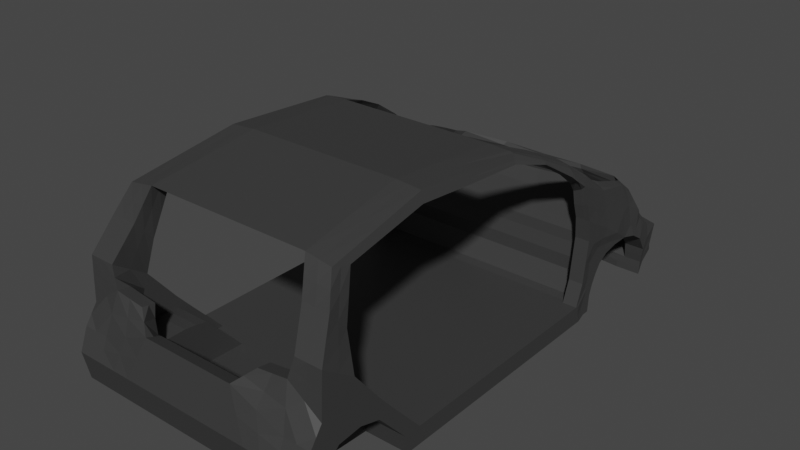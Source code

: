 # Source: aito.blend  (saved by Blender 3.5.10; exported with 4.5.12 LTS)
import bpy
from mathutils import Matrix  # noqa: F401  (used for matrix-valued properties, if any)

bpy.ops.wm.read_factory_settings(use_empty=True)
scene = bpy.context.scene
scene.name = 'Scene'

# ---- collections
col_collection = bpy.data.collections.new('Collection'); scene.collection.children.link(col_collection)

# ---- materials (node trees are filled in below, after node groups)
mat_material = bpy.data.materials.new('Material')
mat_material.alpha_threshold = 0.0
mat_material.use_transparent_shadow = False
mat_material.roughness = 0.5
mat_material.line_color = (0.0, 0.0, 0.0, 1.0)

# ---- material node trees
mat_material.use_nodes = True; mat_material.node_tree.nodes.clear()
_N = mat_material.node_tree.nodes; _L = mat_material.node_tree.links
n0 = _N.new('ShaderNodeOutputMaterial'); n0.name = 'Material Output'; n0.location = (300, 300)
n1 = _N.new('ShaderNodeBsdfPrincipled'); n1.name = 'Principled BSDF'; n1.location = (10, 300)
n1.distribution = 'GGX'
n1.subsurface_method = 'RANDOM_WALK_SKIN'
n1.inputs[0].default_value = (0.04203, 0.04203, 0.04203, 1.0)
n1.inputs[3].default_value = 1.45
n1.inputs[13].default_value = 0.4948
n1.inputs[27].default_value = (0.0, 0.0, 0.0, 1.0)
n1.inputs[28].default_value = 1.0
_L.new(n1.outputs[0], n0.inputs[0])
n0.is_active_output = True

# ---- world
world_world = bpy.data.worlds.new('World'); scene.world = world_world
world_world.use_nodes = True; world_world.node_tree.nodes.clear()
_N = world_world.node_tree.nodes; _L = world_world.node_tree.links
n0 = _N.new('ShaderNodeOutputWorld'); n0.name = 'World Output'; n0.location = (300, 300)
n1 = _N.new('ShaderNodeBackground'); n1.name = 'Background'; n1.location = (10, 300)
n1.inputs[0].default_value = (0.05088, 0.05088, 0.05088, 1.0)
_L.new(n1.outputs[0], n0.inputs[0])
n0.is_active_output = True
world_world.color = (0.05088, 0.05088, 0.05088)
world_world.use_sun_shadow = False
world_world.sun_shadow_jitter_overblur = 0.0

# ---- meshes
me_cube = bpy.data.meshes.new('Cube')
me_cube.from_pydata([(-0.724, 0.7788, -0.3369), (-0.724, 0.7712, -0.4354), (-0.7333, -0.8002, -0.3443), (-0.7333, -0.7842, -0.4471), (-0.5806, 0.7712, -0.4354), (-0.5822, -0.8002, -0.3443), (-0.5822, -0.7842, -0.4471), (-0.5822, -0.6846, -0.4471), (-0.7333, -0.6986, -0.3443), (-0.5822, -0.6986, -0.3443), (-0.7333, -0.6846, -0.4471), (-0.6494, 0.6325, -0.3442), (-0.7333, 0.6193, -0.4472), (-0.5822, 0.6193, -0.4472), (-0.7333, 0.6325, -0.3442), (-0.7333, -0.9739, -0.1507), (-0.5822, -0.9739, -0.1507), (-0.7333, -0.8722, -0.1507), (-0.5822, -0.8722, -0.1507), (-0.6494, 0.678, -0.219), (-0.724, 0.829, -0.2197), (-0.7333, 0.678, -0.219), (-0.7333, -1.093, -0.1165), (-0.5822, -1.093, -0.1165), (-0.7333, -0.9719, -0.03682), (-0.5822, -0.9719, -0.03682), (-0.7333, -1.125, 0.155), (-0.5822, -1.125, 0.155), (-0.7333, -1.395, -0.06635), (-0.7333, -1.311, 0.2827), (-0.5822, -1.311, 0.2827), (-0.5822, -0.7344, -0.4471), (-0.7333, -0.7494, -0.3443), (-0.5822, -0.7494, -0.3443), (-0.7333, -0.7344, -0.4471), (-0.7333, -0.9231, -0.1507), (-0.5822, -0.963, -0.1109), (-0.7333, -1.033, -0.07668), (-0.5822, -1.026, -0.09863), (-0.7333, -1.177, 0.01262), (-0.5822, -1.177, 0.01262), (-0.7333, -1.324, 0.03434), (-0.5477, -1.324, 0.1656), (-0.7333, -1.229, -0.1297), (-0.5822, -1.229, -0.1297), (-0.5822, -1.395, -0.06635), (-0.7333, -1.358, -0.2531), (-0.5822, -1.358, -0.2531), (-0.7333, -1.443, -0.1897), (-0.5822, -1.443, -0.1897), (-0.7333, -1.355, -0.4171), (-0.5822, -1.355, -0.4171), (-0.7333, -1.409, -0.3538), (-0.5822, -1.409, -0.3538), (-0.6494, 0.7093, 0.02585), (-0.6249, 0.9269, -0.1371), (-0.724, 0.9269, -0.1371), (-0.7333, 0.7093, 0.02585), (-0.6494, 0.6987, 0.1477), (-0.6249, 1.107, -0.1105), (-0.7325, 1.107, -0.1105), (-0.7333, 0.6987, 0.1477), (-0.6366, 0.6731, 0.3032), (-0.6289, 1.114, 0.2017), (-0.6795, 1.118, 0.1872), (-0.705, 0.6705, 0.3469), (-0.5667, 1.386, -0.01526), (-0.7125, 1.285, -0.01526), (-0.5225, 1.311, 0.1298), (-0.6731, 1.209, 0.1298), (-0.6249, 1.276, -0.1844), (-0.7423, 1.276, -0.1844), (-0.5838, 1.47, -0.09965), (-0.7133, 1.351, -0.1151), (-0.6249, 1.332, -0.2754), (-0.7417, 1.332, -0.2754), (-0.5822, 1.499, -0.1855), (-0.7131, 1.499, -0.1855), (-0.6249, 1.345, -0.3697), (-0.724, 1.345, -0.3697), (-0.5822, 1.462, -0.3087), (-0.7135, 1.462, -0.3087), (-0.5806, 1.34, -0.4484), (-0.724, 1.34, -0.4484), (-0.5822, 1.479, -0.3471), (-0.7071, 1.479, -0.3471), (-0.5283, -1.105, 0.3535), (-0.6794, -1.105, 0.3535), (-0.5283, -1.203, 0.4671), (-0.6794, -1.203, 0.4671), (-0.4866, -1.022, 0.6007), (-0.6307, -1.022, 0.5936), (-0.4781, -1.122, 0.6435), (-0.6221, -1.122, 0.6204), (-0.4624, -0.5299, 0.6889), (-0.6065, -0.5299, 0.6699), (-0.4444, -0.5198, 0.7373), (-0.5885, -0.5198, 0.7265), (-0.5169, 0.1446, 0.6395), (-0.6215, 0.1445, 0.627), (-0.4604, 0.1542, 0.6879), (-0.6033, 0.1543, 0.6771), (-0.6161, 0.5623, 0.4279), (-0.689, 0.5592, 0.4357), (-0.5872, 0.5622, 0.5103), (-0.6723, 0.5675, 0.4746), (-0.6444, 0.7185, -0.3386), (-0.7333, 0.6692, -0.4472), (-0.5822, 0.6692, -0.4472), (-0.724, 0.7185, -0.3386), (-0.724, 0.7712, -0.2197), (-0.724, 0.8268, -0.06271), (-0.6494, 0.8139, 0.05621), (-0.7333, 0.9048, 0.02245), (-0.625, 0.8898, 0.2755), (-0.6925, 0.8898, 0.2432), (-0.3822, -0.8002, -0.3443), (-0.3822, -0.7842, -0.4471), (-0.3822, -0.9739, -0.1507), (-0.3822, -1.093, -0.1165), (-0.3822, -1.229, -0.1297), (-0.3822, -1.305, -0.1297), (-0.3822, -1.358, -0.2531), (-0.4822, -1.358, -0.2531), (-0.4822, -1.093, -0.1165), (-0.4822, -0.9739, -0.1507), (-0.4822, -0.7842, -0.4471), (-0.4822, -0.8002, -0.3443), (-0.5822, -1.093, -0.09199), (-0.5822, -1.228, -0.09409), (-0.5477, -1.251, 0.1548), (0.0, -1.305, -0.1297), (-0.2735, -1.395, 0.05736), (-0.3822, -1.443, -0.1897), (-0.3822, -1.355, -0.4171), (-0.3822, -1.409, -0.3538), (-0.2735, -1.312, 0.02567), (-0.3735, -1.324, 0.1431), (-0.3735, -1.251, 0.1323), (-0.5868, -1.314, -0.03389), (-0.3503, -1.286, -0.005994), (-0.3822, -0.7494, -0.3443), (-0.3822, -0.963, -0.1109), (-0.3822, -1.026, -0.09863), (-0.3822, -1.093, -0.09199), (-0.3822, -1.228, -0.09409), (0.0, -1.358, -0.2531), (0.0, -0.7842, -0.4471), (0.0, -1.395, 0.05736), (0.0, -1.443, -0.1897), (0.0, -1.355, -0.4171), (0.0, -1.409, -0.3538), (0.0, -1.312, 0.02567), (-0.3822, -0.7408, -0.4471), (-0.3822, -1.356, -0.3351), (0.0, -1.356, -0.3351), (0.0, -0.8002, -0.3443), (0.0, -0.7494, -0.3443), (0.0, -0.7408, -0.4471), (0.0, -1.022, 0.6007), (0.0, -1.122, 0.6435), (0.0, -0.5299, 0.6889), (0.0, -0.5198, 0.7373), (0.0, 0.1439, 0.6395), (0.0, 0.154, 0.6879), (0.0, 0.7788, -0.3369), (0.0, 0.7712, -0.4354), (0.0, -0.6846, -0.4471), (0.0, -0.6986, -0.3443), (0.0, 0.6325, -0.3442), (0.0, 0.6193, -0.4472), (0.0, 0.7185, -0.3386), (0.0, 0.6692, -0.4472), (-0.6289, 0.8826, 0.04527), (0.0, 0.829, -0.2197), (0.0, 0.7712, -0.2197), (0.0, 0.7884, -0.05944), (0.0, 0.8534, -0.06864), (-0.6289, 0.9401, 0.2593), (0.0, 0.8139, 0.05621), (0.0, 0.8898, 0.2428), (0.0, 0.8826, 0.04527), (0.0, 0.9476, 0.2267), (-0.5806, 1.398, -0.3954), (-0.6289, 1.347, -0.02859), (-0.6051, 1.209, 0.1625), (-0.6289, 1.455, -0.1963), (-0.6249, 1.414, -0.123), (-0.6289, 1.426, -0.3192), (-0.6193, 1.289, 0.06245), (0.0, 1.468, -0.01526), (0.0, 1.418, 0.08342), (0.0, 1.499, -0.09734), (0.0, 1.528, -0.1832), (0.0, 1.373, -0.3675), (0.0, 1.492, -0.3064), (0.0, 1.368, -0.4462), (0.0, 1.509, -0.3448), (0.0, 1.448, -0.4006), (0.0, 1.415, -0.02859), (0.0, 1.5, -0.1927), (0.0, 1.479, -0.1124), (0.0, 1.471, -0.3157), (0.0, 1.371, 0.06504), (-0.5822, -0.7593, -0.4471), (-0.565, -1.359, 0.04964), (-0.6523, 0.7712, -0.4354), (-0.724, 0.775, -0.3862), (-0.5822, -0.7922, -0.3957), (-0.7333, -0.7922, -0.3957), (-0.5806, 0.775, -0.3862), (-0.6577, -0.8002, -0.3443), (-0.7333, -0.7748, -0.3443), (-0.6577, -0.7842, -0.4471), (-0.6523, 0.7788, -0.3369), (-0.724, 0.7286, -0.4363), (-0.5822, -0.03268, -0.4471), (-0.7333, -0.03304, -0.3442), (-0.5822, -0.724, -0.3443), (-0.7333, -0.7095, -0.4471), (-0.7333, -0.6916, -0.3957), (-0.6577, -0.6846, -0.4471), (-0.6983, -0.6986, -0.3443), (-0.5822, -0.03304, -0.3442), (-0.7333, -0.03268, -0.4471), (-0.5822, 0.6442, -0.4472), (-0.7333, 0.658, -0.3442), (-0.6983, 0.6325, -0.3442), (-0.6577, 0.6193, -0.4472), (-0.7333, 0.6259, -0.3957), (-0.6577, -0.9739, -0.1507), (-0.7333, -0.9485, -0.1507), (-0.5822, -0.9176, -0.1308), (-0.6983, -0.8722, -0.1507), (-0.5822, -0.887, -0.2475), (-0.5822, -0.7854, -0.2475), (-0.7333, -0.7854, -0.2475), (-0.7333, -0.887, -0.2475), (0.0, 0.915, 0.2369), (-0.6523, 0.829, -0.2197), (-0.724, 0.7423, -0.2197), (-0.6983, 0.678, -0.219), (-0.724, 0.7979, -0.2791), (-0.7333, 0.6553, -0.2816), (-0.6494, 0.6553, -0.2816), (-0.6577, -1.093, -0.1165), (-0.7333, -1.063, -0.09661), (-0.5822, -0.9991, -0.06773), (-0.6983, -0.9719, -0.03682), (-0.5822, -1.034, -0.1336), (-0.5822, -0.9221, -0.09376), (-0.7333, -1.034, -0.1336), (-0.7333, -0.9221, -0.09376), (-0.6577, -1.229, -0.1297), (-0.7333, -1.203, -0.05855), (-0.5822, -1.151, 0.08378), (-0.6983, -1.125, 0.155), (-0.5822, -1.048, 0.05907), (-0.7333, -1.048, 0.05907), (-0.7333, -1.161, -0.1231), (-0.5822, -1.161, -0.1231), (-0.7333, -1.359, -0.016), (-0.565, -1.318, 0.2242), (-0.6577, -1.311, 0.2827), (-0.4606, -1.251, 0.1435), (-0.5822, -1.218, 0.2188), (-0.7333, -1.218, 0.2188), (-0.5822, -0.7095, -0.4471), (-0.7333, -0.724, -0.3443), (-0.7333, -0.7593, -0.4471), (-0.7333, -0.8976, -0.1507), (-0.3822, -0.9684, -0.1308), (-0.7333, -1.002, -0.05675), (-0.5822, -1.06, -0.09531), (-0.7333, -1.151, 0.08378), (-0.5822, -1.203, -0.04074), (-0.7333, -1.318, 0.1585), (-0.3822, -1.267, -0.1297), (-0.7333, -1.251, 0.02348), (-0.6405, -1.324, 0.09999), (-0.5822, -1.102, -0.04301), (-0.7333, -1.105, -0.03203), (-0.5477, -1.287, 0.1602), (-0.7333, -0.9779, -0.1137), (-0.7333, -0.8362, -0.2475), (-0.5822, -0.9947, -0.1048), (-0.7333, -0.7419, -0.3957), (-0.6577, -0.7344, -0.4471), (-0.5822, -0.8562, -0.2276), (-0.6577, -1.395, -0.06635), (-0.3735, -1.287, 0.1377), (-0.6577, -1.358, -0.2531), (-0.6577, -1.443, -0.1897), (-0.7333, -1.401, -0.2214), (-0.5822, -1.294, -0.1914), (-0.5822, -1.419, -0.128), (-0.7333, -1.294, -0.1914), (-0.7333, -1.419, -0.128), (-0.6577, -1.355, -0.4171), (-0.6577, -1.409, -0.3538), (-0.5822, -1.382, -0.3855), (-0.7333, -1.382, -0.3855), (-0.5822, -1.356, -0.3351), (-0.5822, -1.426, -0.2717), (-0.7333, -1.356, -0.3351), (-0.7333, -1.426, -0.2717), (-0.6523, 0.9269, -0.1371), (-0.7333, 0.7626, -0.0133), (-0.6983, 0.7093, 0.02585), (-0.6494, 0.6937, -0.09656), (-0.6249, 0.8641, -0.1712), (-0.7333, 0.6937, -0.09656), (-0.724, 0.8641, -0.1712), (-0.6249, 0.9985, -0.04024), (-0.6565, 1.107, -0.1105), (-0.7333, 0.8018, 0.08508), (-0.6983, 0.6987, 0.1477), (-0.7283, 1.011, -0.1162), (-0.7333, 0.704, 0.08677), (-0.6494, 0.704, 0.08677), (-0.6249, 1.011, -0.1162), (-0.6289, 1.027, 0.2305), (-0.698, 0.778, 0.2945), (-0.6841, 0.672, 0.3251), (-0.6415, 0.684, 0.2243), (-0.7222, 0.6828, 0.2468), (-0.7109, 1.115, 0.04221), (-0.6396, 1.336, -0.01526), (-0.5978, 1.26, 0.1298), (-0.6928, 1.247, 0.05729), (-0.6763, 1.163, 0.1585), (-0.7184, 1.189, -0.06897), (-0.6614, 1.276, -0.1844), (-0.6477, 1.399, -0.1113), (-0.7278, 1.312, -0.1489), (-0.5752, 1.425, -0.06365), (-0.6249, 1.204, -0.1368), (-0.7088, 1.309, -0.07335), (-0.7374, 1.204, -0.1368), (-0.6611, 1.332, -0.2754), (-0.6476, 1.499, -0.1855), (-0.7232, 1.404, -0.2322), (-0.742, 1.303, -0.229), (-0.7091, 1.413, -0.1521), (-0.6523, 1.345, -0.3697), (-0.6478, 1.462, -0.3087), (-0.7146, 1.392, -0.3378), (-0.7133, 1.48, -0.2471), (-0.5822, 1.48, -0.2471), (-0.6249, 1.338, -0.3225), (-0.7328, 1.338, -0.3225), (-0.6523, 1.34, -0.4484), (-0.6446, 1.479, -0.3471), (-0.5806, 1.369, -0.4219), (-0.7115, 1.398, -0.3954), (-0.5822, 1.471, -0.3279), (-0.5806, 1.342, -0.409), (-0.724, 1.342, -0.409), (-0.7103, 1.471, -0.3279), (-0.6445, -1.105, 0.3535), (-0.6038, -1.203, 0.4671), (-0.5283, -1.154, 0.4103), (-0.6794, -1.154, 0.4103), (-0.7063, -1.115, 0.2542), (-0.7063, -1.257, 0.3749), (-0.5552, -1.257, 0.3749), (-0.5552, -1.115, 0.2542), (-0.5993, -1.022, 0.5971), (-0.5501, -1.122, 0.632), (-0.4824, -1.072, 0.6221), (-0.6264, -1.072, 0.607), (-0.5032, -1.163, 0.5553), (-0.5075, -1.063, 0.4771), (-0.655, -1.063, 0.4735), (-0.6508, -1.163, 0.5437), (-0.5751, -0.5299, 0.6794), (-0.5165, -0.5198, 0.7319), (-0.5975, -0.5249, 0.6982), (-0.4613, -0.8211, 0.6904), (-0.4745, -0.7757, 0.6448), (-0.6186, -0.7757, 0.6317), (-0.6053, -0.8211, 0.6735), (-0.5905, 0.1447, 0.63), (-0.5777, 0.1543, 0.6825), (-0.4695, 0.1492, 0.6637), (-0.6123, 0.1494, 0.6488), (-0.6143, -0.193, 0.6451), (-0.5963, -0.1829, 0.7018), (-0.4523, -0.1829, 0.7126), (-0.4703, -0.193, 0.6642), (-0.6649, 0.563, 0.4324), (-0.6456, 0.5669, 0.4921), (-0.6038, 0.5627, 0.4797), (-0.6809, 0.5641, 0.4654), (-0.5335, 0.3661, 0.6047), (-0.5833, 0.3602, 0.5593), (-0.6595, 0.3557, 0.5645), (-0.6407, 0.3654, 0.5807), (-0.6281, 0.65, 0.3518), (-0.699, 0.6161, 0.3886), (-0.6494, 0.658, -0.3442), (-0.7333, 0.6442, -0.4472), (-0.5806, 0.7286, -0.4363), (-0.724, 0.7547, -0.3386), (-0.6444, 0.7423, -0.2197), (-0.724, 0.8001, -0.2197), (-0.6494, 0.7423, -0.01157), (-0.724, 0.8773, -0.09986), (-0.6494, 0.7563, 0.102), (-0.7378, 1.008, -0.04018), (-0.6418, 0.7786, 0.2882), (-0.686, 1.004, 0.2152), (-0.7129, 0.8973, 0.1328), (-0.6686, 0.8898, 0.2593), (-0.6494, 0.8519, 0.1658), (-0.724, 0.7903, -0.1417), (-0.7333, 0.8603, -0.01499), (-0.6444, 0.7449, -0.2791), (-0.6444, 0.7711, -0.1401), (-0.724, 0.6944, -0.3885), (-0.6577, 0.6692, -0.4472), (-0.724, 0.7449, -0.2791), (-0.6078, 0.7277, 0.3999), (-0.6845, 0.7271, 0.3635), (0.0, -0.03304, -0.3442), (-0.4322, -0.7842, -0.4471), (-0.4322, -1.355, -0.4171), (-0.4822, -1.355, -0.4171), (-0.3822, -1.07, -0.4321), (-0.4822, -1.229, -0.1297), (-0.4822, -1.07, -0.4321), (-0.3043, 0.7788, -0.3369), (0.0, 0.658, -0.3442), (-0.3822, -0.887, -0.2475), (-0.3822, -1.034, -0.1336), (-0.3822, -1.161, -0.1231), (-0.3822, -1.332, -0.1914), (-0.5322, -0.7842, -0.4471), (-0.5322, -1.355, -0.4171), (-0.5322, -1.229, -0.1297), (-0.5322, -1.093, -0.1165), (-0.5322, -0.9739, -0.1507), (-0.5322, -0.8002, -0.3443), (-0.5322, -1.358, -0.2531), (-0.4822, -1.356, -0.3351), (-0.4822, -1.294, -0.1914), (-0.4822, -1.161, -0.1231), (-0.4822, -1.034, -0.1336), (-0.4822, -0.887, -0.2475), (-0.4822, -0.7922, -0.3957), (-0.3822, -1.161, -0.09304), (-0.3822, -0.8562, -0.2276), (-0.5822, -1.161, -0.09304), (-0.565, -1.214, 0.08369), (-0.5673, -1.282, 0.06044), (-0.3822, -0.9947, -0.1048), (-0.3279, -1.419, -0.06617), (-0.3822, -1.382, -0.3855), (-0.3822, -1.426, -0.2717), (-0.4822, -1.443, -0.1897), (-0.4822, -1.409, -0.3538), (-0.4279, -1.395, -0.004496), (-0.3822, -1.093, -0.1043), (-0.3822, -1.267, -0.1119), (-0.3279, -1.309, -0.05203), (-0.4606, -1.324, 0.1544), (-0.3235, -1.359, 0.1002), (-0.3119, -1.299, 0.009839), (-0.2735, -1.353, 0.04152), (-0.3822, -1.06, -0.09531), (-0.3619, -1.269, 0.06314), (-0.5845, -1.271, -0.06399), (-0.4822, -0.7494, -0.3443), (-0.4822, -0.963, -0.1109), (-0.4822, -1.026, -0.09863), (-0.4822, -1.093, -0.09199), (-0.4822, -1.228, -0.09409), (-0.3822, -1.0, -0.1247), (-0.3662, -1.257, -0.05004), (-0.4686, -1.3, -0.01994), (-0.3822, -0.7748, -0.3443), (0.0, -1.332, -0.1914), (-0.1911, -0.7842, -0.4471), (0.0, -1.419, -0.06617), (0.0, -1.382, -0.3855), (0.0, -1.426, -0.2717), (0.0, -1.309, -0.05203), (0.0, -1.353, 0.04152), (0.0, -1.078, -0.3397), (-0.1911, -1.358, -0.2531), (-0.1911, -1.409, -0.3538), (-0.1911, -1.355, -0.4171), (-0.1368, -1.312, 0.02567), (-0.1368, -1.395, 0.05736), (-0.1911, -1.443, -0.1897), (-0.1911, -1.305, -0.1297), (-0.3822, -0.7625, -0.4471), (-0.4822, -0.7376, -0.4471), (0.0, 0.6442, -0.4472), (0.0, -0.03268, -0.4471), (0.0, 0.775, -0.3862), (0.0, -1.357, -0.2941), (-0.3822, -1.078, -0.3397), (-0.3822, -1.357, -0.2941), (-0.1911, -0.8002, -0.3443), (-0.1911, -1.356, -0.3351), (0.0, -1.07, -0.4321), (-0.1911, -0.7494, -0.3443), (0.0, -0.7748, -0.3443), (-0.1911, -0.7408, -0.4471), (0.0, -0.7625, -0.4471), (0.0, 0.7286, -0.4363), (0.0, -1.072, 0.6221), (0.0, -0.8211, 0.6904), (0.0, -0.7757, 0.6448), (0.0, 0.1489, 0.6637), (0.0, -0.1829, 0.7126), (0.0, -0.193, 0.6642), (-0.2433, -1.022, 0.6007), (-0.2312, -0.5299, 0.6889), (-0.2301, 0.154, 0.6879), (-0.2222, -0.5198, 0.7373), (-0.2391, 0.1439, 0.6395), (-0.2391, -1.122, 0.6435), (-0.3043, 0.7185, -0.3386), (-0.3043, 0.7712, -0.4354), (-0.2911, -0.6846, -0.4471), (-0.2911, 0.6193, -0.4472), (-0.2911, 0.6692, -0.4472), (-0.2911, 0.6325, -0.3442), (-0.2911, -0.6986, -0.3443), (0.0, -0.7127, -0.4471), (0.0, -0.724, -0.3443), (-0.5806, 0.7979, -0.2791), (-0.6249, 0.829, -0.2197), (-0.6249, 0.8534, -0.06864), (-0.6444, 0.7884, -0.05944), (-0.5806, 0.7788, -0.3369), (-0.6444, 0.7712, -0.2197), (0.0, 0.8519, 0.1658), (0.0, 0.8325, -0.1447), (0.0, 0.7711, -0.1401), (-0.3043, 0.7884, -0.05944), (-0.3043, 0.7712, -0.2197), (-0.3043, 0.829, -0.2197), (-0.3043, 0.8534, -0.06864), (0.0, 0.7979, -0.2791), (0.0, 0.7449, -0.2791), (-0.5822, 0.915, 0.2674), (-0.6289, 0.9114, 0.1523), (0.0, 0.9114, 0.1523), (-0.2911, 0.8826, 0.04527), (-0.2911, 0.9448, 0.2356), (-0.2911, 0.8898, 0.2517), (-0.2911, 0.8139, 0.05621), (0.0, 0.7946, 0.003611), (-0.6494, 0.7946, 0.003611), (-0.5822, 1.449, -0.375), (-0.6289, 1.113, 0.04945), (-0.5446, 1.349, 0.05729), (-0.6249, 1.219, -0.0753), (-0.5689, 1.271, 0.1355), (-0.6155, 1.262, 0.08486), (-0.583, 1.484, -0.1426), (-0.6249, 1.303, -0.229), (-0.6249, 1.383, -0.2373), (-0.6249, 1.344, -0.1529), (-0.6289, 1.445, -0.1561), (-0.6249, 1.375, -0.3428), (-0.6249, 1.372, -0.0801), (-0.6289, 1.441, -0.2578), (-0.6235, 1.303, 0.01822), (-0.5523, 1.3, 0.09744), (0.0, 1.481, -0.06365), (0.0, 1.51, -0.2448), (0.0, 1.397, -0.4197), (0.0, 1.5, -0.3256), (0.0, 1.37, -0.4068), (0.0, 1.478, -0.3727), (0.0, 1.443, 0.03408), (0.0, 1.514, -0.1403), (0.0, 1.49, -0.1526), (0.0, 1.423, -0.3452), (0.0, 1.446, -0.07707), (0.0, 1.486, -0.2542), (0.0, 1.387, 0.01822), (0.0, 1.385, 0.0877), (-0.2911, 1.5, -0.1927), (-0.2911, 1.471, -0.3157), (-0.2911, 1.528, -0.1832), (-0.2919, 1.499, -0.09734), (-0.2911, 1.448, -0.4006), (-0.2911, 1.509, -0.3448), (-0.2911, 1.371, 0.06504), (-0.2911, 1.415, -0.02859), (-0.2612, 1.38, 0.1066), (-0.3043, 1.368, -0.4462), (-0.2833, 1.442, -0.01526), (-0.2911, 1.492, -0.3064), (-0.2911, 1.479, -0.1124), (-0.3043, 1.373, -0.3675), (-0.4572, -1.355, -0.4171), (-0.2876, 1.468, -0.06365), (-0.2911, 1.446, -0.07707), (-0.3043, 1.37, -0.4068), (-0.3043, 1.403, -0.3406), (-0.2911, 1.51, -0.2448), (-0.2911, 1.49, -0.1526), (-0.2911, 1.5, -0.3256), (-0.2723, 1.411, 0.04569), (-0.3043, 1.397, -0.4197), (-0.2762, 1.366, 0.08584), (-0.2911, 1.387, 0.01822), (-0.2911, 1.478, -0.3727), (-0.2915, 1.514, -0.1403), (-0.2911, 1.486, -0.2542), (-0.6249, 1.379, -0.2901), (-0.6249, 1.283, -0.1169), (-0.2911, 0.7946, 0.003611), (-0.2911, 0.8519, 0.1658), (-0.2911, 0.915, 0.2436), (-0.2911, 0.9114, 0.1523), (-0.3043, 0.8325, -0.1447), (-0.3043, 0.7711, -0.1401), (-0.2306, -0.8211, 0.6904), (-0.2351, -0.193, 0.6642), (-0.2412, -1.072, 0.6221), (-0.2346, 0.1489, 0.6637), (-0.2261, -0.1829, 0.7126), (-0.2373, -0.7757, 0.6448), (-0.2911, 0.658, -0.3442), (-0.1911, -0.7625, -0.4471), (-0.1911, -0.7748, -0.3443), (-0.1911, -1.078, -0.3397), (-0.4646, -1.276, 0.06179), (-0.2911, 0.6442, -0.4472), (-0.5822, 0.8096, -0.05384), (-0.3043, 0.775, -0.3862), (-0.1639, -1.309, -0.05203), (-0.1639, -1.419, -0.06617), (-0.1911, -1.332, -0.1914), (-0.1911, -1.426, -0.2717), (-0.1368, -1.353, 0.04152), (-0.1911, -1.382, -0.3855), (-0.1911, -1.357, -0.2941), (-0.3822, -0.8716, -0.2375), (-0.3822, -1.047, -0.1145), (-0.4754, -1.264, -0.05702), (-0.5747, -1.243, 0.00985), (-0.4442, -1.359, 0.07494), (-0.4606, -1.287, 0.149), (-0.455, -1.419, -0.0971), (-0.4822, -1.382, -0.3855), (-0.4822, -1.426, -0.2717), (-0.5822, -1.131, -0.06802), (-0.5322, -1.294, -0.1914), (-0.5322, -0.887, -0.2475), (-0.5322, -1.034, -0.1336), (-0.5322, -1.161, -0.1231), (-0.5322, -1.356, -0.3351), (-0.5322, -0.7922, -0.3957), (-0.2911, -0.03304, -0.3442), (-0.3043, 0.7286, -0.4363), (-0.2911, -0.03268, -0.4471), (-0.6181, 0.7106, 0.3818), (-0.672, 0.7277, 0.3814), (-0.724, 0.7183, -0.2791), (-0.6523, 0.7286, -0.4363), (-0.724, 0.7511, -0.3879), (-0.6249, 0.8325, -0.1447), (-0.7333, 0.7822, 0.03589), (-0.724, 0.7506, -0.1232), (-0.6289, 1.012, 0.1009), (-0.6777, 0.6188, 0.3861), (-0.613, 0.3666, 0.5931), (-0.6505, 0.361, 0.5717), (-0.6342, 0.3588, 0.5629), (-0.7171, 0.7897, 0.1897), (-0.5829, -0.193, 0.6547), (-0.5243, -0.1829, 0.7072), (-0.5494, 0.3644, 0.5823), (-0.5333, -0.8211, 0.682), (-0.6119, -0.7984, 0.6526), (-0.5872, -0.7757, 0.6383), (-0.6053, -0.188, 0.6735), (-0.577, -1.163, 0.5495), (-0.6529, -1.113, 0.5086), (-0.6219, -1.063, 0.4753), (-0.6714, -1.115, 0.2542), (-0.6308, -1.257, 0.3749), (-0.5552, -1.186, 0.3146), (-0.5053, -1.113, 0.5162), (-0.6462, 1.471, -0.3279), (-0.7131, 1.395, -0.3666), (-0.6523, 1.342, -0.409), (-0.7189, 1.398, -0.285), (-0.6567, 1.338, -0.3225), (-0.6613, 1.303, -0.229), (-0.6503, 1.459, -0.1446), (-0.6477, 1.48, -0.2471), (-0.7231, 1.252, -0.113), (-0.659, 1.204, -0.1368), (-0.6414, 1.357, -0.07335), (-0.7255, 1.358, -0.1905), (-0.7018, 1.181, 0.04975), (-0.6249, 1.363, -0.1951), (-0.6187, 1.298, 0.05729), (-0.7119, 1.006, 0.08751), (-0.6897, 0.6834, 0.2355), (-0.6936, 0.6721, 0.3745), (-0.6544, 1.011, -0.1162), (-0.6983, 0.704, 0.08677), (-0.6494, 0.7493, 0.04519), (-0.6452, 0.7669, 0.1948), (-0.724, 0.83, -0.1603), (-0.6523, 0.8641, -0.1712), (-0.6983, 0.6937, -0.09656), (-0.7261, 0.9432, -0.07547), (-0.6577, -1.426, -0.2717), (-0.7333, -1.391, -0.3034), (-0.6577, -1.356, -0.3351), (-0.6577, -1.382, -0.3855), (-0.6577, -1.419, -0.128), (-0.7333, -1.356, -0.1597), (-0.6577, -1.294, -0.1914), (-0.3471, -1.283, -0.05103), (-0.7333, -1.312, -0.09804), (-0.5822, -0.8208, -0.2375), (-0.6577, -0.7095, -0.4471), (-0.7333, -0.7167, -0.3957), (-0.5822, -0.9584, -0.09926), (-0.7333, -0.8616, -0.2475), (-0.7333, -1.006, -0.1236), (-0.7333, -1.133, -0.07758), (-0.5822, -1.075, 0.008028), (-0.6491, -1.318, 0.1914), (-0.7333, -1.281, -0.03728), (-0.7333, -1.234, 0.1212), (-0.7063, -1.186, 0.3146), (-0.4822, -0.8562, -0.2276), (-0.6577, -1.161, -0.1231), (-0.4822, -1.06, -0.09531), (-0.7333, -1.077, 0.01352), (-0.7333, -0.95, -0.1037), (-0.6983, -0.9221, -0.09376), (-0.6577, -1.034, -0.1336), (-0.6983, -1.048, 0.05907), (-0.6444, 0.7183, -0.2791), (-0.6983, 0.6553, -0.2816), (-0.6523, 0.7979, -0.2791), (-0.6444, 0.741, -0.1223), (-0.7333, -0.8108, -0.2475), (-0.6577, -0.887, -0.2475), (-0.6983, -0.7854, -0.2475), (-0.4822, -0.9947, -0.1048), (-0.7333, 0.6511, -0.3957), (-0.6577, 0.6442, -0.4472), (-0.724, 0.7714, -0.2791), (-0.6983, -0.03304, -0.3442), (-0.6577, -0.03268, -0.4471), (-0.7333, -0.03286, -0.3957), (-0.6523, 0.775, -0.3862), (-0.7333, -0.767, -0.3957), (-0.6577, -0.7593, -0.4471), (-0.6577, -0.7922, -0.3957), (-0.4822, -1.161, -0.09304)], [(636, 535), (536, 636)], [(45, 205, 42, 279, 41, 261, 28, 289), (765, 476, 145, 450), (764, 208, 5, 211), (763, 213, 3, 269), (762, 209, 2, 212), (761, 207, 0, 214), (760, 220, 8, 217), (759, 221, 10, 224), (758, 222, 9, 223), (757, 405, 20, 242), (756, 228, 12, 401), (755, 229, 14, 226), (754, 474, 143, 455), (753, 233, 18, 235), (752, 230, 15, 237), (751, 270, 17, 236), (750, 406, 54, 309), (749, 239, 534, 533), (748, 241, 21, 243), (747, 404, 19, 244), (746, 256, 27, 257), (745, 245, 22, 251), (744, 248, 25, 250), (743, 272, 24, 252), (742, 274, 26, 258), (741, 475, 144, 469), (740, 253, 43, 259), (739, 473, 142, 451), (738, 362, 87, 363), (737, 276, 29, 266), (736, 261, 41, 278), (735, 279, 42, 262), (734, 255, 40, 280), (733, 254, 39, 281), (27, 265, 30, 262, 42, 282, 130, 453, 40, 255), (732, 246, 37, 283), (731, 231, 35, 284), (730, 247, 38, 285), (729, 286, 32, 268), (728, 287, 34, 219), (727, 232, 36, 288), (725, 478, 140, 467), (724, 291, 46, 296), (723, 293, 48, 297), (722, 292, 49, 295), (721, 299, 52, 301), (720, 298, 50, 304), (719, 301, 52, 305), (718, 299, 53, 303), (717, 409, 60, 317), (716, 308, 57, 311), (715, 306, 55, 310), (714, 407, 56, 312), (713, 410, 62, 324), (712, 408, 58, 319), (711, 316, 61, 318), (710, 314, 59, 320), (709, 393, 105, 423), (708, 323, 65, 325), (330, 64, 63, 185), (707, 411, 64, 326), (706, 328, 68, 559), (705, 565, 186, 567), (704, 329, 67, 331), (703, 341, 75, 342), (702, 333, 73, 337), (701, 332, 70, 336), (700, 334, 71, 338), (699, 345, 81, 347), (698, 340, 77, 343), (697, 339, 74, 564), (696, 344, 78, 349), (695, 346, 79, 350), (354, 352, 183), (694, 351, 82, 356), (693, 354, 83, 357), (692, 352, 85, 358), (691, 369, 92, 371), (690, 361, 88, 365), (689, 360, 89, 364), (688, 359, 86, 366), (687, 367, 90, 372), (686, 370, 91, 373), (685, 368, 93, 374), (684, 385, 99, 386), (683, 375, 94, 379), (682, 377, 95, 380), (681, 376, 97, 381), (680, 392, 104, 394), (679, 383, 101, 387), (678, 382, 98, 389), (677, 322, 115, 412), (676, 390, 102, 395), (675, 393, 103, 396), (674, 391, 105, 397), (673, 390, 103, 399), (64, 411, 115, 413, 114, 548, 178, 321, 63), (672, 321, 178, 549), (535, 55, 313, 173), (671, 307, 111, 415), (670, 315, 113, 416), (668, 419, 109, 403), (667, 420, 107, 215), (666, 240, 110, 421), (665, 391, 104, 422), (664, 398, 62, 410), (663, 527, 170, 499), (662, 525, 166, 511), (661, 530, 168, 424), (7, 526, 167, 531, 158, 509, 153, 497, 31, 267), (429, 445, 123, 444, 427, 430, 126, 449, 127, 448, 125, 447, 124, 446), (660, 437, 126, 449), (659, 443, 123, 444), (658, 439, 429, 446), (657, 440, 124, 447), (656, 441, 125, 448), (655, 439, 429, 445), (654, 275, 129, 452), (653, 460, 135, 458), (652, 427, 134, 457), (651, 459, 133, 456), (650, 465, 137, 290), (649, 461, 132, 466), (138, 290, 137, 466, 132, 468, 136, 467, 140, 470), (648, 453, 130, 454), (647, 479, 140, 478), (120, 435, 119, 462, 144, 450, 145, 463, 121, 277), (646, 462, 144, 469), (118, 271, 477), (645, 433, 116, 480), (644, 505, 154, 503), (643, 491, 150, 484), (642, 493, 148, 487), (641, 490, 151, 485), (640, 495, 131, 481), (639, 494, 149, 483), (638, 492, 152, 486), (637, 431, 165, 500), (31, 497, 153, 496, 117, 425, 126, 437, 6, 204), (635, 528, 172, 498), (634, 479, 139, 454), (633, 504, 116, 502), (121, 436, 122, 503, 154, 502, 116, 433, 118, 434, 119, 435, 120, 277), (632, 480, 141, 507), (631, 482, 147, 510), (630, 529, 169, 432), (629, 519, 161, 514), (628, 521, 162, 516), (627, 520, 164, 515), (626, 518, 159, 512), (625, 522, 163, 517), (624, 523, 160, 513), (9, 218, 33, 472, 141, 507, 157, 532, 168, 530), (623, 543, 175, 541), (622, 545, 177, 540), (621, 552, 182, 550), (165, 431, 544, 174, 546), (106, 524, 171, 547, 175, 543, 538, 417), (620, 553, 180, 238), (619, 554, 179, 539), (173, 551, 545, 535), (618, 554, 112, 556), (617, 569, 184, 560), (616, 570, 186, 565), (185, 562, 561), (615, 588, 202, 584), (614, 590, 192, 580), (613, 592, 197, 578), (612, 594, 199, 585), (611, 593, 203, 586), (610, 591, 198, 575), (609, 595, 191, 579), (608, 598, 195, 576), (607, 587, 200, 581), (606, 589, 193, 574), (605, 600, 194, 582), (604, 596, 196, 577), (603, 599, 201, 583), (602, 597, 190, 573), (438, 51, 427, 601), (601, 427, 134), (427, 438, 601, 426), (426, 601, 134), (590, 602, 573, 192), (72, 335, 602, 590), (335, 66, 597, 602), (594, 603, 583, 199), (184, 569, 603, 594), (569, 187, 599, 603), (600, 604, 577, 194), (78, 356, 604, 600), (356, 82, 596, 604), (588, 605, 582, 202), (188, 568, 605, 588), (568, 78, 600, 605), (598, 606, 574, 195), (80, 348, 606, 598), (348, 76, 589, 606), (599, 607, 581, 201), (187, 567, 607, 599), (567, 186, 587, 607), (592, 608, 576, 197), (84, 355, 608, 592), (355, 80, 598, 608), (597, 609, 579, 190), (66, 559, 609, 597), (559, 68, 595, 609), (596, 610, 575, 196), (82, 353, 610, 596), (353, 183, 591, 610), (595, 611, 586, 191), (68, 572, 611, 595), (572, 189, 593, 611), (593, 612, 585, 203), (189, 571, 612, 593), (571, 184, 594, 612), (591, 613, 578, 198), (183, 557, 613, 591), (557, 84, 592, 613), (589, 614, 580, 193), (76, 563, 614, 589), (563, 72, 590, 614), (587, 615, 584, 200), (186, 570, 615, 587), (570, 188, 588, 615), (561, 572, 68), (561, 562, 572), (562, 189, 572), (349, 616, 565, 74), (78, 568, 616, 349), (568, 188, 570, 616), (336, 617, 560, 59), (70, 566, 617, 336), (566, 187, 569, 617), (542, 618, 556, 536), (176, 555, 618, 542), (555, 179, 554, 618), (553, 619, 539, 180), (114, 414, 619, 553), (414, 112, 554, 619), (552, 620, 238, 182), (178, 548, 620, 552), (548, 114, 553, 620), (551, 621, 550, 181), (173, 549, 621, 551), (549, 178, 552, 621), (544, 622, 540, 174), (534, 669, 622, 544), (669, 535, 545, 622), (542, 623, 541, 176), (536, 418, 623, 542), (418, 538, 543, 623), (521, 624, 513, 162), (96, 378, 624, 521), (378, 92, 523, 624), (519, 625, 517, 161), (94, 389, 625, 519), (389, 98, 522, 625), (523, 626, 512, 160), (92, 369, 626, 523), (369, 90, 518, 626), (522, 627, 515, 163), (98, 384, 627, 522), (384, 100, 520, 627), (520, 628, 516, 164), (100, 388, 628, 520), (388, 96, 521, 628), (518, 629, 514, 159), (90, 379, 629, 518), (379, 94, 519, 629), (524, 630, 432, 171), (106, 400, 630, 524), (400, 11, 529, 630), (509, 631, 510, 158), (153, 496, 631, 509), (496, 117, 482, 631), (508, 632, 507, 157), (156, 504, 632, 508), (504, 116, 480, 632), (505, 633, 502, 154), (155, 488, 633, 505), (488, 156, 504, 633), (264, 634, 454, 130), (138, 470, 634, 264), (470, 140, 479, 634), (527, 635, 498, 170), (13, 225, 635, 527), (225, 108, 528, 635), (525, 637, 500, 166), (4, 210, 637, 525), (210, 537, 431, 637), (495, 638, 486, 131), (121, 464, 638, 495), (464, 136, 492, 638), (493, 639, 483, 148), (132, 456, 639, 493), (456, 133, 494, 639), (489, 640, 481, 146), (122, 436, 640, 489), (436, 121, 495, 640), (494, 641, 485, 149), (133, 458, 641, 494), (458, 135, 490, 641), (492, 642, 487, 152), (136, 468, 642, 492), (468, 132, 493, 642), (490, 643, 484, 151), (135, 457, 643, 490), (457, 134, 491, 643), (489, 644, 503, 122), (146, 501, 644, 489), (501, 155, 505, 644), (451, 645, 480, 141), (142, 271, 645, 451), (271, 118, 433, 645), (477, 455, 143), (477, 271, 455), (271, 142, 455), (477, 646, 469, 143), (118, 434, 646, 477), (434, 119, 462, 646), (476, 647, 478, 145), (129, 471, 647, 476), (471, 139, 479, 647), (471, 648, 454, 139), (129, 275, 648, 471), (275, 40, 453, 648), (465, 649, 466, 137), (42, 205, 649, 465), (205, 45, 461, 649), (264, 650, 290, 138), (130, 282, 650, 264), (282, 42, 465, 650), (461, 651, 456, 132), (45, 295, 651, 461), (295, 49, 459, 651), (460, 652, 457, 135), (53, 300, 652, 460), (300, 51, 427, 652), (459, 653, 458, 133), (49, 303, 653, 459), (303, 53, 460, 653), (273, 654, 452, 128), (38, 280, 654, 273), (280, 40, 275, 654), (443, 655, 445, 123), (47, 294, 655, 443), (294, 44, 439, 655), (442, 656, 448, 127), (5, 234, 656, 442), (234, 16, 441, 656), (441, 657, 447, 125), (16, 249, 657, 441), (249, 23, 440, 657), (440, 658, 446, 124), (23, 260, 658, 440), (260, 44, 439, 658), (438, 659, 444, 427), (51, 302, 659, 438), (302, 47, 443, 659), (442, 660, 449, 127), (5, 208, 660, 442), (208, 6, 437, 660), (529, 661, 424, 169), (11, 223, 661, 529), (223, 9, 530, 661), (528, 662, 511, 172), (108, 402, 662, 528), (402, 4, 525, 662), (526, 663, 499, 167), (7, 216, 663, 526), (216, 13, 527, 663), (422, 664, 410, 114), (104, 392, 664, 422), (392, 102, 398, 664), (413, 665, 422, 114), (115, 423, 665, 413), (423, 105, 391, 665), (226, 666, 421, 109), (14, 243, 666, 226), (243, 21, 240, 666), (206, 667, 215, 1), (4, 402, 667, 206), (402, 108, 420, 667), (207, 668, 403, 0), (1, 215, 668, 207), (215, 107, 419, 668), (669, 310, 55, 535), (307, 670, 416, 111), (57, 318, 670, 307), (318, 61, 315, 670), (240, 671, 415, 110), (21, 311, 671, 240), (311, 57, 307, 671), (313, 672, 549, 173), (59, 558, 672, 313), (558, 63, 321, 672), (323, 673, 399, 65), (62, 398, 673, 323), (398, 102, 390, 673), (383, 674, 397, 101), (100, 394, 674, 383), (394, 104, 391, 674), (385, 675, 396, 99), (101, 397, 675, 385), (397, 105, 393, 675), (382, 676, 395, 98), (99, 396, 676, 382), (396, 103, 390, 676), (315, 677, 412, 113), (61, 325, 677, 315), (325, 65, 322, 677), (375, 678, 389, 94), (95, 386, 678, 375), (386, 99, 382, 678), (376, 679, 387, 97), (96, 388, 679, 376), (388, 100, 383, 679), (384, 680, 394, 100), (98, 395, 680, 384), (395, 102, 392, 680), (368, 681, 381, 93), (92, 378, 681, 368), (378, 96, 376, 681), (370, 682, 380, 91), (93, 381, 682, 370), (381, 97, 377, 682), (367, 683, 379, 90), (91, 380, 683, 367), (380, 95, 375, 683), (377, 684, 386, 95), (97, 387, 684, 377), (387, 101, 385, 684), (360, 685, 374, 89), (88, 371, 685, 360), (371, 92, 368, 685), (362, 686, 373, 87), (89, 374, 686, 362), (374, 93, 370, 686), (359, 687, 372, 86), (87, 373, 687, 359), (373, 91, 367, 687), (256, 688, 366, 27), (26, 363, 688, 256), (363, 87, 359, 688), (263, 689, 364, 29), (30, 365, 689, 263), (365, 88, 360, 689), (265, 690, 365, 30), (27, 366, 690, 265), (366, 86, 361, 690), (361, 691, 371, 88), (86, 372, 691, 361), (372, 90, 369, 691), (345, 692, 358, 81), (80, 355, 692, 345), (355, 84, 352, 692), (346, 693, 357, 79), (81, 358, 693, 346), (358, 85, 354, 693), (344, 694, 356, 78), (79, 357, 694, 344), (357, 83, 351, 694), (341, 695, 350, 75), (77, 347, 695, 341), (347, 81, 346, 695), (339, 696, 349, 74), (75, 350, 696, 339), (350, 79, 344, 696), (332, 697, 564, 70), (71, 342, 697, 332), (342, 75, 339, 697), (333, 698, 343, 73), (72, 563, 698, 333), (563, 76, 340, 698), (340, 699, 347, 77), (76, 348, 699, 340), (348, 80, 345, 699), (331, 700, 338, 60), (67, 337, 700, 331), (337, 73, 334, 700), (314, 701, 336, 59), (60, 338, 701, 314), (338, 71, 332, 701), (327, 702, 337, 67), (66, 335, 702, 327), (335, 72, 333, 702), (334, 703, 342, 71), (73, 343, 703, 334), (343, 77, 341, 703), (326, 704, 331, 60), (64, 330, 704, 326), (330, 69, 329, 704), (566, 705, 567, 187), (70, 564, 705, 566), (564, 74, 565, 705), (327, 706, 559, 66), (67, 329, 706, 327), (329, 69, 328, 706), (409, 707, 326, 60), (113, 412, 707, 409), (412, 115, 411, 707), (316, 708, 325, 61), (58, 324, 708, 316), (324, 62, 323, 708), (322, 709, 423, 115), (65, 399, 709, 322), (399, 103, 393, 709), (306, 710, 320, 55), (56, 317, 710, 306), (317, 60, 314, 710), (308, 711, 318, 57), (54, 319, 711, 308), (319, 58, 316, 711), (406, 712, 319, 54), (536, 556, 712, 406), (556, 112, 408, 712), (408, 713, 324, 58), (112, 414, 713, 408), (414, 114, 410, 713), (405, 714, 312, 20), (110, 415, 714, 405), (415, 111, 407, 714), (239, 715, 310, 534), (20, 312, 715, 239), (312, 56, 306, 715), (241, 716, 311, 21), (19, 309, 716, 241), (309, 54, 308, 716), (407, 717, 317, 56), (111, 416, 717, 407), (416, 113, 409, 717), (292, 718, 303, 49), (48, 305, 718, 292), (305, 52, 299, 718), (293, 719, 305, 48), (46, 304, 719, 293), (304, 50, 301, 719), (291, 720, 304, 46), (47, 302, 720, 291), (302, 51, 298, 720), (298, 721, 301, 50), (51, 300, 721, 298), (300, 53, 299, 721), (289, 722, 295, 45), (28, 297, 722, 289), (297, 48, 292, 722), (726, 723, 297, 28), (43, 296, 723, 726), (296, 46, 293, 723), (253, 724, 296, 43), (44, 294, 724, 253), (294, 47, 291, 724), (464, 725, 467, 136), (121, 463, 725, 464), (463, 145, 478, 725), (218, 727, 288, 33), (9, 235, 727, 218), (235, 18, 232, 727), (221, 728, 219, 10), (7, 267, 728, 221), (267, 31, 287, 728), (220, 729, 268, 8), (10, 219, 729, 220), (219, 34, 286, 729), (232, 730, 285, 36), (18, 250, 730, 232), (250, 25, 247, 730), (212, 731, 284, 32), (2, 237, 731, 212), (237, 15, 231, 731), (231, 732, 283, 35), (15, 251, 732, 231), (251, 22, 246, 732), (246, 733, 281, 37), (22, 259, 733, 246), (259, 43, 254, 733), (247, 734, 280, 38), (25, 257, 734, 247), (257, 27, 255, 734), (263, 735, 262, 30), (29, 276, 735, 263), (276, 41, 279, 735), (254, 736, 278, 39), (43, 726, 736, 254), (726, 28, 261, 736), (274, 737, 266, 26), (39, 278, 737, 274), (278, 41, 276, 737), (266, 738, 363, 26), (29, 364, 738, 266), (364, 89, 362, 738), (472, 739, 451, 141), (33, 288, 739, 472), (288, 36, 473, 739), (245, 740, 259, 22), (23, 260, 740, 245), (260, 44, 253, 740), (474, 741, 469, 143), (38, 273, 741, 474), (273, 128, 475, 741), (272, 742, 258, 24), (37, 281, 742, 272), (281, 39, 274, 742), (270, 743, 252, 17), (35, 283, 743, 270), (283, 37, 272, 743), (233, 744, 250, 18), (17, 252, 744, 233), (252, 24, 248, 744), (230, 745, 251, 15), (16, 249, 745, 230), (249, 23, 245, 745), (248, 746, 257, 25), (24, 258, 746, 248), (258, 26, 256, 746), (400, 747, 244, 11), (106, 417, 747, 400), (417, 538, 404, 747), (227, 748, 243, 14), (11, 244, 748, 227), (244, 19, 241, 748), (214, 749, 533, 537), (0, 242, 749, 214), (242, 20, 239, 749), (404, 750, 309, 19), (538, 418, 750, 404), (418, 536, 406, 750), (268, 751, 236, 8), (32, 284, 751, 268), (284, 35, 270, 751), (211, 752, 237, 2), (5, 234, 752, 211), (234, 16, 230, 752), (222, 753, 235, 9), (8, 236, 753, 222), (236, 17, 233, 753), (473, 754, 455, 142), (36, 285, 754, 473), (285, 38, 474, 754), (419, 755, 226, 109), (107, 401, 755, 419), (401, 12, 229, 755), (420, 756, 401, 107), (108, 225, 756, 420), (225, 13, 228, 756), (403, 757, 242, 0), (109, 421, 757, 403), (421, 110, 405, 757), (227, 758, 223, 11), (14, 217, 758, 227), (217, 8, 222, 758), (228, 759, 224, 12), (13, 216, 759, 228), (216, 7, 221, 759), (229, 760, 217, 14), (12, 224, 760, 229), (224, 10, 220, 760), (210, 761, 214, 537), (4, 206, 761, 210), (206, 1, 207, 761), (286, 762, 212, 32), (34, 269, 762, 286), (269, 3, 209, 762), (287, 763, 269, 34), (31, 204, 763, 287), (204, 6, 213, 763), (209, 764, 211, 2), (3, 213, 764, 209), (213, 6, 208, 764), (475, 765, 450, 144), (128, 452, 765, 475), (452, 129, 476, 765), (126, 430, 427, 134, 428, 117, 425), (427, 426, 134), (117, 428, 134, 491, 150, 506, 147, 482), (330, 185, 328, 69), (185, 561, 68, 328), (545, 551, 181, 177), (59, 560, 558), (313, 55, 320, 59), (310, 669, 534), (560, 184, 571, 558), (189, 558, 571), (562, 558, 189), (562, 185, 63, 558), (351, 83, 354), (431, 533, 544), (533, 534, 544), (354, 85, 352), (352, 84, 557), (183, 353, 351), (353, 82, 351), (352, 557, 183), (351, 354, 183), (431, 537, 533)])
_uv = me_cube.uv_layers.new(name='UVMap')
_uv.uv.foreach_set('vector', [0.0, 0.0, 0.0, 0.0, 0.0, 0.0, 0.0, 0.0, 0.0, 0.0, 0.0, 0.0, 0.0, 0.0, 0.0, 0.0, 0.625, 0.004139, 0.625, 0.004139, 0.625, 0.004139, 0.625, 0.004139, 0.5, 0.875, 0.5, 1.0, 0.625, 1.0, 0.625, 0.875, 0.25, 0.7459, 0.25, 0.75, 0.375, 0.75, 0.375, 0.7459, 0.5, 0.7459, 0.5, 0.75, 0.625, 0.75, 0.625, 0.7459, 0.5, 0.375, 0.5, 0.5, 0.625, 0.5, 0.625, 0.375, 0.5, 0.625, 0.5, 0.7334, 0.625, 0.7334, 0.625, 0.625, 0.25, 0.625, 0.25, 0.7334, 0.375, 0.7334, 0.375, 0.625, 0.75, 0.625, 0.75, 0.7334, 0.875, 0.7334, 0.875, 0.625, 0.625, 0.5041, 0.625, 0.5041, 0.625, 0.5, 0.625, 0.5, 0.25, 0.5124, 0.25, 0.5166, 0.375, 0.5166, 0.375, 0.5124, 0.5, 0.5124, 0.5, 0.5166, 0.625, 0.5166, 0.625, 0.5124, 0.625, 0.008279, 0.625, 0.008279, 0.625, 0.008279, 0.625, 0.008279, 0.75, 0.7334, 0.75, 0.7334, 0.875, 0.7334, 0.875, 0.7334, 0.625, 0.875, 0.625, 0.875, 0.625, 0.75, 0.625, 0.75, 0.625, 0.7376, 0.625, 0.7376, 0.625, 0.7334, 0.625, 0.7334, 0.625, 0.2376, 0.625, 0.2376, 0.625, 0.2334, 0.625, 0.2334, 0.625, 0.375, 0.625, 0.375, 0.625, 0.25, 0.625, 0.25, 0.75, 0.5166, 0.75, 0.5166, 0.625, 0.5166, 0.625, 0.5166, 0.625, 0.2376, 0.625, 0.2376, 0.625, 0.2334, 0.625, 0.2334, 0.75, 0.7334, 0.75, 0.7334, 0.875, 0.7334, 0.875, 0.7334, 0.625, 0.875, 0.625, 0.875, 0.625, 0.75, 0.625, 0.75, 0.75, 0.7334, 0.75, 0.7334, 0.875, 0.7334, 0.875, 0.7334, 0.625, 0.7376, 0.625, 0.7376, 0.625, 0.7334, 0.625, 0.7334, 0.625, 0.7376, 0.625, 0.7376, 0.625, 0.7334, 0.625, 0.7334, 0.625, 0.006209, 0.625, 0.004139, 0.625, 0.004139, 0.625, 0.006209, 0.625, 0.875, 0.625, 0.875, 0.625, 0.75, 0.625, 0.75, 0.625, 0.008279, 0.625, 0.008279, 0.625, 0.008279, 0.625, 0.008279, 0.625, 0.7334, 0.625, 0.7334, 0.625, 0.7334, 0.625, 0.7334, 0.625, 0.7376, 0.625, 0.7376, 0.625, 0.7334, 0.625, 0.7334, 0.625, 0.7459, 0.625, 0.7459, 0.625, 0.7417, 0.625, 0.7417, 0.75, 0.7376, 0.75, 0.7417, 0.875, 0.7417, 0.875, 0.7376, 0.625, 0.01242, 0.625, 0.01242, 0.625, 0.008279, 0.625, 0.008279, 0.625, 0.7459, 0.625, 0.7459, 0.625, 0.7417, 0.625, 0.7417, 0.625, 0.01656, 0.625, 0.01656, 0.625, 0.01656, 0.625, 0.01242, 0.625, 0.008279, 0.625, 0.008279, 0.625, 0.008279, 0.625, 0.008279, 0.625, 0.008279, 0.625, 0.01242, 0.625, 0.7459, 0.625, 0.7459, 0.625, 0.7417, 0.625, 0.7417, 0.625, 0.7459, 0.625, 0.7459, 0.625, 0.7417, 0.625, 0.7417, 0.625, 0.01242, 0.625, 0.01242, 0.625, 0.008279, 0.625, 0.008279, 0.5, 0.7376, 0.5, 0.7417, 0.625, 0.7417, 0.625, 0.7376, 0.25, 0.7376, 0.25, 0.7417, 0.375, 0.7417, 0.375, 0.7376, 0.625, 0.01242, 0.625, 0.01242, 0.625, 0.008279, 0.625, 0.008279, 0.07812, 0.001035, 0.1562, 0.00207, 0.3125, 0.004139, 0.1562, 0.00207, 0.625, 0.875, 0.625, 0.875, 0.625, 0.75, 0.625, 0.75, 0.625, 0.75, 0.625, 0.75, 0.625, 0.75, 0.625, 0.75, 0.75, 0.75, 0.75, 0.75, 0.875, 0.75, 0.875, 0.75, 0.625, 0.875, 0.625, 0.875, 0.625, 0.75, 0.625, 0.75, 0.625, 0.875, 0.625, 0.875, 0.625, 0.75, 0.625, 0.75, 0.625, 0.75, 0.625, 0.75, 0.625, 0.75, 0.625, 0.75, 0.75, 0.75, 0.75, 0.75, 0.875, 0.75, 0.875, 0.75, 0.625, 0.5041, 0.625, 0.5041, 0.625, 0.5, 0.625, 0.5, 0.75, 0.5166, 0.75, 0.5166, 0.625, 0.5166, 0.625, 0.5166, 0.625, 0.375, 0.625, 0.375, 0.625, 0.25, 0.625, 0.25, 0.625, 0.5041, 0.625, 0.5041, 0.625, 0.5, 0.625, 0.5, 0.625, 0.2376, 0.625, 0.2376, 0.625, 0.2334, 0.625, 0.2334, 0.625, 0.2376, 0.625, 0.2376, 0.625, 0.2334, 0.625, 0.2334, 0.75, 0.5166, 0.75, 0.5166, 0.625, 0.5166, 0.625, 0.5166, 0.625, 0.375, 0.625, 0.375, 0.625, 0.25, 0.625, 0.25, 0.625, 0.6229, 0.625, 0.7334, 0.625, 0.7334, 0.625, 0.6209, 0.75, 0.5166, 0.75, 0.5166, 0.625, 0.5166, 0.625, 0.5166, 0.625, 0.5, 0.625, 0.5, 0.875, 0.5, 0.0, 0.0, 0.625, 0.5041, 0.625, 0.5041, 0.625, 0.5, 0.625, 0.5, 0.625, 0.375, 0.625, 0.375, 0.625, 0.25, 0.625, 0.25, 0.625, 0.25, 0.625, 0.25, 0.625, 0.25, 0.625, 0.25, 0.625, 0.5, 0.625, 0.5, 0.625, 0.5, 0.625, 0.5, 0.625, 0.5, 0.625, 0.5, 0.625, 0.5, 0.625, 0.5, 0.625, 0.375, 0.625, 0.375, 0.625, 0.5, 0.625, 0.5, 0.625, 0.375, 0.625, 0.375, 0.625, 0.25, 0.625, 0.25, 0.625, 0.5, 0.625, 0.5, 0.625, 0.5, 0.625, 0.5, 0.625, 0.375, 0.625, 0.375, 0.625, 0.5, 0.625, 0.5, 0.625, 0.375, 0.625, 0.375, 0.625, 0.5, 0.625, 0.5, 0.625, 0.375, 0.625, 0.375, 0.625, 0.25, 0.625, 0.25, 0.625, 0.375, 0.625, 0.375, 0.625, 0.25, 0.625, 0.25, 0.625, 0.5, 0.625, 0.5, 0.625, 0.5, 0.625, 0.5, 0.625, 0.5, 0.625, 0.375, 0.625, 0.25, 0.625, 0.375, 0.625, 0.375, 0.625, 0.25, 0.625, 0.25, 0.625, 0.5, 0.625, 0.5, 0.625, 0.5, 0.625, 0.5, 0.625, 0.375, 0.625, 0.375, 0.625, 0.5, 0.625, 0.5, 0.625, 0.01656, 0.625, 0.01656, 0.625, 0.01656, 0.625, 0.01656, 0.625, 0.01656, 0.625, 0.01656, 0.625, 0.01656, 0.625, 0.01656, 0.75, 0.7334, 0.75, 0.7334, 0.625, 0.7334, 0.625, 0.7334, 0.75, 0.7334, 0.75, 0.7334, 0.875, 0.7334, 0.875, 0.7334, 0.75, 0.7334, 0.75, 0.7334, 0.875, 0.7334, 0.875, 0.7334, 0.625, 0.7334, 0.625, 0.7334, 0.625, 0.7334, 0.625, 0.7334, 0.75, 0.7334, 0.75, 0.7334, 0.625, 0.7334, 0.625, 0.7334, 0.625, 0.7334, 0.625, 0.7334, 0.625, 0.7334, 0.625, 0.7334, 0.75, 0.7334, 0.75, 0.7334, 0.875, 0.7334, 0.875, 0.7334, 0.625, 0.7334, 0.625, 0.7334, 0.625, 0.7334, 0.625, 0.7334, 0.75, 0.7334, 0.75, 0.7334, 0.625, 0.7334, 0.625, 0.7334, 0.625, 0.01656, 0.625, 0.01656, 0.625, 0.01656, 0.625, 0.01656, 0.75, 0.7334, 0.75, 0.7334, 0.625, 0.7334, 0.625, 0.7334, 0.75, 0.7334, 0.75, 0.7334, 0.875, 0.7334, 0.875, 0.7334, 0.625, 0.5124, 0.625, 0.5124, 0.625, 0.5083, 0.625, 0.5083, 0.75, 0.7334, 0.75, 0.7334, 0.875, 0.7334, 0.875, 0.7334, 0.625, 0.7334, 0.625, 0.7334, 0.625, 0.7334, 0.625, 0.7334, 0.75, 0.7334, 0.75, 0.7334, 0.625, 0.7334, 0.625, 0.7334, 0.75, 0.625, 0.75, 0.7334, 0.625, 0.7334, 0.625, 0.625, 0.625, 0.5, 0.625, 0.5041, 0.625, 0.5083, 0.75, 0.5083, 0.875, 0.5083, 0.875, 0.5062, 0.875, 0.5041, 0.875, 0.5021, 0.875, 0.5, 0.5312, 0.251, 0.75, 0.3771, 0.875, 0.5041, 0.4375, 0.2521, 0.0, 0.0, 0.0, 0.0, 0.0, 0.0, 0.0, 0.0, 0.625, 0.5124, 0.625, 0.5124, 0.625, 0.5083, 0.625, 0.5083, 0.625, 0.5124, 0.625, 0.5124, 0.625, 0.5083, 0.625, 0.5083, 0.5, 0.5041, 0.5, 0.5083, 0.625, 0.5083, 0.625, 0.5041, 0.25, 0.5041, 0.25, 0.5083, 0.375, 0.5083, 0.375, 0.5041, 0.625, 0.5124, 0.625, 0.5124, 0.625, 0.5083, 0.625, 0.5083, 0.75, 0.6209, 0.75, 0.7334, 0.875, 0.7334, 0.875, 0.6209, 0.8125, 0.5521, 0.75, 0.4834, 0.625, 0.2334, 0.75, 0.3709, 0.125, 0.625, 0.125, 0.5166, 0.125, 0.5166, 0.125, 0.625, 0.125, 0.5041, 0.125, 0.5, 0.125, 0.5, 0.125, 0.5041, 0.875, 0.625, 0.875, 0.7334, 0.875, 0.7334, 0.875, 0.625, 0.125, 0.7334, 0.125, 0.7334, 0.125, 0.7334, 0.0625, 0.3667, 0.0, 0.0, 0.0, 0.0, 0.0, 0.0, 0.0, 0.0, 0.0, 0.0, 0.0625, 0.3667, 0.0, 0.0, 0.0, 0.0, 0.0, 0.0, 0.0, 0.0, 0.0, 0.0, 0.0, 0.0, 0.0, 0.0, 0.0, 0.0, 0.0, 0.0, 0.0, 0.0, 0.0, 0.0, 0.0, 0.0, 0.0, 0.0, 0.0, 0.0, 0.5, 0.5, 0.375, 1.0, 0.375, 1.0, 0.5, 0.5, 0.625, 1.0, 0.625, 1.0, 0.625, 1.0, 0.625, 1.0, 0.625, 1.0, 0.625, 1.0, 0.625, 1.0, 0.625, 1.0, 0.625, 1.0, 0.625, 1.0, 0.625, 1.0, 0.625, 1.0, 0.625, 1.0, 0.625, 1.0, 0.625, 1.0, 0.625, 1.0, 0.625, 1.0, 0.625, 1.0, 0.625, 1.0, 0.625, 1.0, 0.625, 0.006209, 0.625, 0.006209, 0.625, 0.004139, 0.625, 0.004139, 0.875, 0.75, 0.875, 0.75, 0.875, 0.75, 0.875, 0.75, 0.625, 1.0, 0.625, 1.0, 0.625, 1.0, 0.625, 1.0, 0.875, 0.75, 0.875, 0.75, 0.875, 0.75, 0.875, 0.75, 0.625, 0.008279, 0.625, 0.008279, 0.625, 0.008279, 0.625, 0.008279, 0.75, 0.3791, 0.875, 0.75, 0.875, 0.75, 0.75, 0.3791, 0.625, 0.008279, 0.625, 0.008279, 0.625, 0.008279, 0.75, 0.3791, 0.875, 0.75, 0.4375, 0.375, 0.0, 0.0, 0.1562, 0.00207, 0.3125, 0.004139, 0.4688, 0.006209, 0.3125, 0.004139, 0.625, 0.008279, 0.625, 0.008279, 0.3125, 0.004139, 0.0, 0.0, 0.0, 0.0, 0.0, 0.0, 0.0, 0.0, 0.625, 1.0, 0.625, 1.0, 0.625, 1.0, 0.625, 0.5021, 0.625, 0.004139, 0.625, 0.004139, 0.625, 0.004139, 0.3125, 0.00207, 0.0, 0.0, 0.3125, 0.5, 0.625, 0.5031, 0.625, 0.5021, 0.625, 0.004139, 0.625, 0.006209, 0.625, 1.0, 0.625, 0.5041, 0.625, 0.5041, 0.625, 0.5041, 0.625, 1.0, 0.625, 1.0, 0.625, 0.5041, 0.3125, 0.5, 0.0, 0.0, 0.0, 0.0, 0.3125, 0.5, 0.625, 1.0, 0.625, 1.0, 0.625, 1.0, 0.625, 1.0, 0.4375, 0.375, 0.875, 0.75, 0.875, 0.75, 0.4375, 0.375, 0.875, 0.75, 0.875, 0.75, 0.875, 0.75, 0.875, 0.75, 0.625, 1.0, 0.625, 1.0, 0.625, 1.0, 0.625, 1.0, 0.875, 0.75, 0.875, 0.75, 0.875, 0.75, 0.875, 0.75, 0.0, 0.0, 0.0, 0.0, 0.0, 0.0, 0.0, 0.0, 0.5, 0.25, 0.625, 0.25, 0.625, 0.25, 0.5, 0.25, 0.0, 0.0, 0.0, 0.0, 0.0, 0.0, 0.1875, 0.5, 0.375, 1.0, 0.1875, 0.5, 0.0, 0.0, 0.1875, 0.5, 0.375, 1.0, 0.1875, 0.5, 0.125, 0.5124, 0.125, 0.5083, 0.125, 0.5083, 0.125, 0.5124, 0.3906, 0.005174, 0.1562, 0.00207, 0.0, 0.0, 0.3125, 0.004139, 0.0, 0.0, 0.0, 0.0, 0.0, 0.0, 0.0, 0.0, 0.625, 1.0, 0.625, 1.0, 0.625, 1.0, 0.3125, 0.5, 0.0, 0.0, 0.0, 0.0, 0.0, 0.0, 0.3125, 0.5, 0.625, 1.0, 0.625, 1.0, 0.625, 1.0, 0.625, 1.0, 0.625, 1.0, 0.625, 1.0, 0.0, 0.0, 0.0, 0.0, 0.0, 0.0, 0.0, 0.0, 0.0, 0.0, 0.0, 0.0, 0.0, 0.0, 0.0, 0.0, 0.625, 0.2376, 0.625, 0.2334, 0.625, 0.2334, 0.625, 0.2376, 0.875, 0.7334, 0.875, 0.7334, 0.875, 0.7334, 0.875, 0.7334, 0.875, 0.7334, 0.875, 0.7334, 0.875, 0.7334, 0.875, 0.7334, 0.625, 0.01656, 0.625, 0.01656, 0.625, 0.01656, 0.625, 0.01656, 0.625, 0.01656, 0.625, 0.01656, 0.625, 0.01656, 0.625, 0.01656, 0.875, 0.7334, 0.875, 0.7334, 0.875, 0.7334, 0.875, 0.7334, 0.875, 0.7334, 0.875, 0.7334, 0.875, 0.7334, 0.875, 0.7334, 0.875, 0.7334, 0.75, 0.3709, 0.625, 0.008279, 0.3125, 0.004139, 0.0, 0.0, 0.0, 0.0, 0.0, 0.0, 0.4375, 0.3667, 0.875, 0.7334, 0.875, 0.7334, 0.625, 0.2417, 0.625, 0.2417, 0.625, 0.2417, 0.625, 0.2417, 0.625, 0.2479, 0.625, 0.2459, 0.625, 0.2459, 0.625, 0.2479, 0.4375, 0.2521, 0.875, 0.5041, 0.875, 0.5041, 0.4375, 0.2521, 0.625, 0.25, 0.625, 0.25, 0.625, 0.25, 0.625, 0.25, 0.625, 0.25, 0.625, 0.2417, 0.625, 0.2417, 0.625, 0.2417, 0.625, 0.2417, 0.625, 0.2417, 0.625, 0.2417, 0.625, 0.2417, 0.625, 0.2417, 0.875, 0.5062, 0.875, 0.5083, 0.875, 0.5083, 0.875, 0.5062, 0.625, 0.2417, 0.625, 0.2417, 0.625, 0.2417, 0.625, 0.2417, 0.0, 0.0, 0.0, 0.0, 0.3125, 0.1229, 0.0, 0.0, 0.625, 0.2417, 0.625, 0.2417, 0.625, 0.2417, 0.625, 0.2417, 0.625, 0.25, 0.625, 0.25, 0.625, 0.25, 0.625, 0.25, 0.625, 0.25, 0.625, 0.25, 0.625, 0.25, 0.625, 0.25, 0.625, 0.25, 0.625, 0.25, 0.75, 0.375, 0.625, 0.25, 0.625, 0.25, 0.625, 0.25, 0.625, 0.25, 0.625, 0.25, 0.625, 0.25, 0.625, 0.25, 0.625, 0.25, 0.625, 0.25, 0.625, 0.25, 0.625, 0.25, 0.625, 0.25, 0.625, 0.25, 0.625, 0.25, 0.625, 0.25, 0.625, 0.25, 0.75, 0.375, 0.625, 0.25, 0.625, 0.25, 0.75, 0.375, 0.625, 0.25, 0.625, 0.25, 0.625, 0.25, 0.625, 0.25, 0.625, 0.25, 0.625, 0.25, 0.625, 0.25, 0.625, 0.25, 0.625, 0.25, 0.625, 0.25, 0.625, 0.25, 0.625, 0.25, 0.625, 0.25, 0.625, 0.25, 0.625, 0.25, 0.625, 0.25, 0.625, 0.25, 0.625, 0.25, 0.625, 0.25, 0.625, 0.25, 0.625, 0.25, 0.625, 0.25, 0.625, 0.25, 0.625, 0.25, 0.625, 0.25, 0.625, 0.25, 0.625, 0.25, 0.625, 0.25, 0.625, 0.25, 0.625, 0.25, 0.625, 0.25, 0.625, 0.25, 0.625, 0.25, 0.625, 0.25, 0.625, 0.25, 0.625, 0.25, 0.625, 1.0, 0.625, 1.0, 0.625, 1.0, 0.625, 1.0, 0.625, 1.0, 0.625, 1.0, 0.625, 1.0, 0.625, 1.0, 0.625, 1.0, 0.625, 1.0, 0.625, 1.0, 0.625, 1.0, 0.625, 1.0, 0.625, 1.0, 0.625, 0.25, 0.625, 0.25, 0.625, 0.25, 0.625, 0.25, 0.625, 0.25, 0.625, 0.25, 0.625, 0.25, 0.625, 0.25, 0.625, 0.25, 0.625, 0.25, 0.625, 0.25, 0.625, 0.25, 0.625, 0.25, 0.625, 0.25, 0.625, 0.25, 0.625, 0.25, 0.625, 0.25, 0.625, 0.25, 0.625, 0.25, 0.625, 0.25, 0.625, 0.25, 0.625, 0.25, 0.625, 0.25, 0.625, 0.25, 0.625, 0.25, 0.625, 0.25, 0.625, 0.25, 0.625, 0.25, 0.625, 0.25, 0.625, 0.25, 0.625, 0.25, 0.625, 0.25, 0.625, 0.25, 0.625, 0.25, 0.625, 0.25, 0.625, 0.25, 0.625, 0.25, 0.625, 0.25, 0.625, 0.25, 0.625, 0.25, 0.625, 0.25, 0.625, 0.25, 0.625, 0.25, 0.625, 0.25, 0.625, 0.25, 0.625, 0.25, 0.625, 0.25, 0.625, 0.25, 0.625, 0.25, 0.625, 0.25, 0.625, 0.25, 0.625, 0.25, 0.625, 0.25, 0.625, 0.25, 0.625, 0.25, 0.625, 0.25, 0.625, 0.25, 0.625, 0.25, 0.625, 0.25, 0.625, 0.25, 0.625, 0.25, 0.625, 0.25, 0.625, 0.25, 0.625, 0.25, 0.625, 0.25, 0.625, 0.25, 0.625, 0.25, 0.625, 0.25, 0.625, 0.25, 0.625, 0.25, 0.625, 0.25, 0.625, 0.25, 0.625, 0.25, 0.625, 0.25, 0.625, 0.25, 0.625, 0.25, 0.625, 0.25, 0.625, 0.25, 0.625, 0.25, 0.625, 0.25, 0.625, 0.25, 0.625, 0.25, 0.625, 0.25, 0.625, 0.25, 0.625, 0.25, 0.625, 0.25, 0.625, 0.25, 0.625, 0.25, 0.625, 0.25, 0.625, 0.25, 0.625, 0.25, 0.625, 0.25, 0.625, 0.25, 0.625, 0.25, 0.625, 0.25, 0.625, 0.25, 0.625, 0.25, 0.625, 0.25, 0.625, 0.25, 0.625, 0.25, 0.625, 0.25, 0.625, 0.25, 0.625, 0.25, 0.625, 0.25, 0.625, 0.25, 0.625, 0.25, 0.625, 0.25, 0.625, 0.25, 0.875, 0.5, 0.75, 0.375, 0.75, 0.375, 0.875, 0.5, 0.875, 0.5, 0.75, 0.375, 0.75, 0.375, 0.875, 0.5, 0.75, 0.375, 0.625, 0.25, 0.625, 0.25, 0.75, 0.375, 0.625, 0.25, 0.625, 0.25, 0.625, 0.25, 0.625, 0.25, 0.625, 0.25, 0.625, 0.25, 0.625, 0.25, 0.625, 0.25, 0.625, 0.25, 0.625, 0.25, 0.625, 0.25, 0.625, 0.25, 0.625, 0.25, 0.625, 0.25, 0.625, 0.25, 0.625, 0.25, 0.625, 0.25, 0.625, 0.25, 0.625, 0.25, 0.625, 0.25, 0.625, 0.25, 0.625, 0.25, 0.625, 0.25, 0.625, 0.25, 0.625, 0.25, 0.625, 0.25, 0.625, 0.25, 0.625, 0.25, 0.625, 0.25, 0.625, 0.25, 0.625, 0.25, 0.625, 0.25, 0.625, 0.25, 0.625, 0.25, 0.625, 0.25, 0.625, 0.25, 0.625, 0.25, 0.625, 0.25, 0.625, 0.25, 0.625, 0.25, 0.625, 0.25, 0.625, 0.25, 0.625, 0.25, 0.625, 0.25, 0.625, 0.25, 0.625, 0.25, 0.625, 0.25, 0.625, 0.25, 0.75, 0.375, 0.75, 0.375, 0.875, 0.5, 0.75, 0.375, 0.625, 0.25, 0.75, 0.375, 0.625, 0.25, 0.625, 0.25, 0.75, 0.375, 0.625, 0.25, 0.625, 0.25, 0.625, 0.25, 0.625, 0.25, 0.625, 0.25, 0.625, 0.25, 0.625, 0.25, 0.625, 0.25, 0.625, 0.25, 0.625, 0.25, 0.625, 0.25, 0.625, 0.25, 0.625, 0.25, 0.625, 0.25, 0.625, 0.25, 0.625, 0.25, 0.625, 0.25, 0.625, 0.25, 0.625, 0.25, 0.625, 0.25, 0.625, 0.25, 0.625, 0.25, 0.625, 0.25, 0.625, 0.25, 0.625, 0.2417, 0.625, 0.2417, 0.625, 0.2417, 0.625, 0.2417, 0.625, 0.2417, 0.625, 0.2417, 0.625, 0.2417, 0.625, 0.2417, 0.625, 0.2417, 0.625, 0.2417, 0.625, 0.2417, 0.625, 0.2417, 0.625, 0.2417, 0.625, 0.2417, 0.625, 0.2417, 0.625, 0.2417, 0.625, 0.2417, 0.625, 0.2417, 0.625, 0.2417, 0.625, 0.2417, 0.625, 0.2417, 0.625, 0.2417, 0.625, 0.2417, 0.625, 0.2417, 0.875, 0.5041, 0.875, 0.5062, 0.875, 0.5062, 0.875, 0.5041, 0.875, 0.5041, 0.875, 0.5062, 0.875, 0.5062, 0.875, 0.5041, 0.875, 0.5062, 0.875, 0.5083, 0.875, 0.5083, 0.875, 0.5062, 0.0, 0.0, 0.4375, 0.2521, 0.4375, 0.2521, 0.0, 0.0, 0.0, 0.0, 0.4375, 0.2521, 0.4375, 0.2521, 0.0, 0.0, 0.4375, 0.2521, 0.875, 0.5041, 0.875, 0.5041, 0.4375, 0.2521, 0.625, 0.25, 0.625, 0.2479, 0.625, 0.2479, 0.625, 0.25, 0.625, 0.25, 0.625, 0.2479, 0.625, 0.2479, 0.625, 0.25, 0.625, 0.2479, 0.625, 0.2459, 0.625, 0.2459, 0.625, 0.2479, 0.625, 0.2417, 0.625, 0.2417, 0.625, 0.2417, 0.625, 0.2417, 0.625, 0.2417, 0.625, 0.2417, 0.625, 0.2417, 0.625, 0.2417, 0.625, 0.2417, 0.625, 0.2417, 0.625, 0.2417, 0.625, 0.2417, 0.875, 0.7334, 0.875, 0.7334, 0.875, 0.7334, 0.875, 0.7334, 0.875, 0.7334, 0.875, 0.7334, 0.875, 0.7334, 0.875, 0.7334, 0.875, 0.7334, 0.875, 0.7334, 0.875, 0.7334, 0.875, 0.7334, 0.875, 0.7334, 0.875, 0.7334, 0.875, 0.7334, 0.875, 0.7334, 0.875, 0.7334, 0.875, 0.7334, 0.875, 0.7334, 0.875, 0.7334, 0.875, 0.7334, 0.875, 0.7334, 0.875, 0.7334, 0.875, 0.7334, 0.625, 0.01656, 0.625, 0.01656, 0.625, 0.01656, 0.625, 0.01656, 0.625, 0.01656, 0.625, 0.01656, 0.625, 0.01656, 0.625, 0.01656, 0.625, 0.01656, 0.625, 0.01656, 0.625, 0.01656, 0.625, 0.01656, 0.625, 0.01656, 0.625, 0.01656, 0.625, 0.01656, 0.625, 0.01656, 0.625, 0.01656, 0.625, 0.01656, 0.625, 0.01656, 0.625, 0.01656, 0.625, 0.01656, 0.625, 0.01656, 0.625, 0.01656, 0.625, 0.01656, 0.875, 0.7334, 0.875, 0.7334, 0.875, 0.7334, 0.875, 0.7334, 0.875, 0.7334, 0.875, 0.7334, 0.875, 0.7334, 0.875, 0.7334, 0.875, 0.7334, 0.875, 0.7334, 0.875, 0.7334, 0.875, 0.7334, 0.875, 0.7334, 0.875, 0.7334, 0.875, 0.7334, 0.875, 0.7334, 0.875, 0.7334, 0.875, 0.7334, 0.875, 0.7334, 0.875, 0.7334, 0.875, 0.7334, 0.875, 0.7334, 0.875, 0.7334, 0.875, 0.7334, 0.625, 0.2417, 0.625, 0.2376, 0.625, 0.2376, 0.625, 0.2417, 0.625, 0.2417, 0.625, 0.2376, 0.625, 0.2376, 0.625, 0.2417, 0.625, 0.2376, 0.625, 0.2334, 0.625, 0.2334, 0.625, 0.2376, 0.0, 0.0, 0.0, 0.0, 0.0, 0.0, 0.0, 0.0, 0.0, 0.0, 0.0, 0.0, 0.0, 0.0, 0.0, 0.0, 0.0, 0.0, 0.0, 0.0, 0.0, 0.0, 0.0, 0.0, 0.0, 0.0, 0.0, 0.0, 0.0, 0.0, 0.0, 0.0, 0.0, 0.0, 0.0, 0.0, 0.0, 0.0, 0.0, 0.0, 0.0, 0.0, 0.0, 0.0, 0.0, 0.0, 0.0, 0.0, 0.0, 0.0, 0.0, 0.0, 0.0, 0.0, 0.0, 0.0, 0.0, 0.0, 0.0, 0.0, 0.0, 0.0, 0.0, 0.0, 0.0, 0.0, 0.0, 0.0, 0.0, 0.0, 0.0, 0.0, 0.625, 0.008279, 0.3906, 0.005174, 0.3125, 0.004139, 0.625, 0.008279, 0.625, 0.008279, 0.4688, 0.006209, 0.3906, 0.005174, 0.625, 0.008279, 0.4688, 0.006209, 0.3125, 0.004139, 0.1562, 0.00207, 0.3906, 0.005174, 0.125, 0.5166, 0.125, 0.5124, 0.125, 0.5124, 0.125, 0.5166, 0.125, 0.5166, 0.125, 0.5124, 0.125, 0.5124, 0.125, 0.5166, 0.125, 0.5124, 0.125, 0.5083, 0.125, 0.5083, 0.125, 0.5124, 0.375, 0.25, 0.5, 0.25, 0.5, 0.25, 0.375, 0.25, 0.375, 0.25, 0.5, 0.25, 0.5, 0.25, 0.375, 0.25, 0.5, 0.25, 0.625, 0.25, 0.625, 0.25, 0.5, 0.25, 0.0, 0.0, 0.0, 0.0, 0.0, 0.0, 0.0, 0.0, 0.0, 0.0, 0.0, 0.0, 0.0, 0.0, 0.0, 0.0, 0.0, 0.0, 0.0, 0.0, 0.0, 0.0, 0.0, 0.0, 0.875, 0.75, 0.875, 0.75, 0.875, 0.75, 0.875, 0.75, 0.875, 0.75, 0.875, 0.75, 0.875, 0.75, 0.875, 0.75, 0.875, 0.75, 0.875, 0.75, 0.875, 0.75, 0.875, 0.75, 0.625, 1.0, 0.625, 1.0, 0.625, 1.0, 0.625, 1.0, 0.625, 1.0, 0.625, 1.0, 0.625, 1.0, 0.625, 1.0, 0.625, 1.0, 0.625, 1.0, 0.625, 1.0, 0.625, 1.0, 0.875, 0.75, 0.875, 0.75, 0.875, 0.75, 0.875, 0.75, 0.875, 0.75, 0.875, 0.75, 0.875, 0.75, 0.875, 0.75, 0.875, 0.75, 0.875, 0.75, 0.875, 0.75, 0.875, 0.75, 0.0, 0.0, 0.4375, 0.375, 0.4375, 0.375, 0.0, 0.0, 0.0, 0.0, 0.4375, 0.375, 0.4375, 0.375, 0.0, 0.0, 0.4375, 0.375, 0.875, 0.75, 0.875, 0.75, 0.4375, 0.375, 0.625, 1.0, 0.625, 1.0, 0.625, 1.0, 0.625, 1.0, 0.625, 1.0, 0.625, 1.0, 0.625, 1.0, 0.625, 1.0, 0.625, 1.0, 0.625, 1.0, 0.625, 1.0, 0.625, 1.0, 0.625, 1.0, 0.3125, 0.5, 0.3125, 0.5, 0.625, 1.0, 0.625, 1.0, 0.3125, 0.5, 0.3125, 0.5, 0.625, 1.0, 0.3125, 0.5, 0.0, 0.0, 0.0, 0.0, 0.3125, 0.5, 0.625, 0.008279, 0.625, 0.5041, 0.625, 0.5041, 0.625, 0.008279, 0.625, 0.008279, 0.625, 0.5041, 0.625, 0.5041, 0.625, 0.008279, 0.625, 0.5041, 0.625, 1.0, 0.625, 1.0, 0.625, 0.5041, 0.625, 0.5041, 0.625, 0.008279, 0.625, 0.008279, 0.625, 0.5041, 0.625, 0.5041, 0.625, 0.008279, 0.625, 0.5041, 0.625, 0.008279, 0.625, 0.008279, 0.625, 0.5041, 0.625, 0.5031, 0.625, 0.006209, 0.625, 0.008279, 0.625, 1.0, 0.625, 1.0, 0.625, 0.5031, 0.625, 0.5041, 0.625, 1.0, 0.625, 1.0, 0.625, 0.5021, 0.625, 0.5031, 0.0, 0.0, 0.0, 0.0, 0.0, 0.0, 0.0, 0.0, 0.0, 0.0, 0.0, 0.0, 0.0, 0.0, 0.0, 0.0, 0.0, 0.0, 0.0, 0.0, 0.0, 0.0, 0.0, 0.0, 0.0, 0.0, 0.3125, 0.004139, 0.3125, 0.004139, 0.0, 0.0, 0.0, 0.0, 0.3125, 0.004139, 0.3125, 0.004139, 0.0, 0.0, 0.3125, 0.004139, 0.625, 0.008279, 0.625, 0.008279, 0.3125, 0.004139, 0.625, 0.008279, 0.75, 0.3791, 0.75, 0.3791, 0.625, 0.008279, 0.625, 0.008279, 0.75, 0.3791, 0.75, 0.3791, 0.625, 0.008279, 0.75, 0.3791, 0.875, 0.75, 0.875, 0.75, 0.75, 0.3791, 0.625, 0.008279, 0.625, 0.008279, 0.625, 0.008279, 0.625, 0.008279, 0.625, 0.008279, 0.625, 0.008279, 0.625, 0.008279, 0.625, 0.008279, 0.625, 0.008279, 0.625, 0.008279, 0.625, 0.008279, 0.625, 0.008279, 0.875, 0.75, 0.875, 0.75, 0.875, 0.75, 0.875, 0.75, 0.875, 0.75, 0.875, 0.75, 0.875, 0.75, 0.875, 0.75, 0.875, 0.75, 0.875, 0.75, 0.875, 0.75, 0.875, 0.75, 0.625, 1.0, 0.625, 1.0, 0.625, 1.0, 0.625, 1.0, 0.625, 1.0, 0.625, 1.0, 0.625, 1.0, 0.625, 1.0, 0.625, 1.0, 0.625, 1.0, 0.625, 1.0, 0.625, 1.0, 0.875, 0.75, 0.875, 0.75, 0.875, 0.75, 0.875, 0.75, 0.875, 0.75, 0.875, 0.75, 0.875, 0.75, 0.875, 0.75, 0.875, 0.75, 0.875, 0.75, 0.875, 0.75, 0.875, 0.75, 0.625, 0.006209, 0.625, 0.006209, 0.625, 0.004139, 0.625, 0.004139, 0.625, 0.008279, 0.625, 0.008279, 0.625, 0.006209, 0.625, 0.006209, 0.625, 0.008279, 0.625, 0.008279, 0.625, 0.006209, 0.625, 0.006209, 0.625, 1.0, 0.625, 1.0, 0.625, 1.0, 0.625, 1.0, 0.625, 1.0, 0.625, 1.0, 0.625, 1.0, 0.625, 1.0, 0.625, 1.0, 0.625, 1.0, 0.625, 1.0, 0.625, 1.0, 0.625, 1.0, 0.625, 1.0, 0.625, 1.0, 0.625, 1.0, 0.625, 1.0, 0.625, 1.0, 0.625, 1.0, 0.625, 1.0, 0.625, 1.0, 0.625, 1.0, 0.625, 1.0, 0.625, 1.0, 0.625, 1.0, 0.625, 1.0, 0.625, 1.0, 0.625, 1.0, 0.625, 1.0, 0.625, 1.0, 0.625, 1.0, 0.625, 1.0, 0.625, 1.0, 0.625, 1.0, 0.625, 1.0, 0.625, 1.0, 0.625, 1.0, 0.625, 1.0, 0.625, 1.0, 0.625, 1.0, 0.625, 1.0, 0.625, 1.0, 0.625, 1.0, 0.625, 1.0, 0.625, 1.0, 0.625, 1.0, 0.625, 1.0, 0.625, 1.0, 0.625, 1.0, 0.625, 1.0, 0.625, 1.0, 0.625, 1.0, 0.625, 1.0, 0.625, 1.0, 0.625, 1.0, 0.625, 1.0, 0.625, 1.0, 0.625, 1.0, 0.625, 1.0, 0.625, 1.0, 0.625, 0.0, 0.5, 0.5, 0.5, 0.5, 0.625, 0.0, 0.625, 0.0, 0.5, 0.5, 0.5, 0.5, 0.625, 0.0, 0.5, 0.5, 0.375, 1.0, 0.375, 1.0, 0.5, 0.5, 0.875, 0.5166, 0.875, 0.625, 0.875, 0.625, 0.875, 0.5166, 0.875, 0.5166, 0.875, 0.625, 0.875, 0.625, 0.875, 0.5166, 0.875, 0.625, 0.875, 0.7334, 0.875, 0.7334, 0.875, 0.625, 0.125, 0.5083, 0.125, 0.5041, 0.125, 0.5041, 0.125, 0.5083, 0.125, 0.5083, 0.125, 0.5041, 0.125, 0.5041, 0.125, 0.5083, 0.125, 0.5041, 0.125, 0.5, 0.125, 0.5, 0.125, 0.5041, 0.125, 0.7334, 0.125, 0.625, 0.125, 0.625, 0.125, 0.7334, 0.125, 0.7334, 0.125, 0.625, 0.125, 0.625, 0.125, 0.7334, 0.125, 0.625, 0.125, 0.5166, 0.125, 0.5166, 0.125, 0.625, 0.875, 0.6209, 0.8125, 0.5521, 0.75, 0.3709, 0.875, 0.5083, 0.875, 0.7334, 0.875, 0.7334, 0.8125, 0.5521, 0.875, 0.6209, 0.875, 0.7334, 0.875, 0.7334, 0.75, 0.4834, 0.8125, 0.5521, 0.75, 0.5083, 0.75, 0.6209, 0.875, 0.6209, 0.875, 0.5083, 0.625, 0.5083, 0.625, 0.6209, 0.75, 0.6209, 0.75, 0.5083, 0.625, 0.6209, 0.625, 0.7334, 0.75, 0.7334, 0.75, 0.6209, 0.625, 0.5124, 0.625, 0.5124, 0.625, 0.5083, 0.625, 0.5083, 0.625, 0.5166, 0.625, 0.5166, 0.625, 0.5124, 0.625, 0.5124, 0.625, 0.5166, 0.625, 0.5166, 0.625, 0.5124, 0.625, 0.5124, 0.25, 0.5, 0.25, 0.5041, 0.375, 0.5041, 0.375, 0.5, 0.125, 0.5, 0.125, 0.5041, 0.25, 0.5041, 0.25, 0.5, 0.125, 0.5041, 0.125, 0.5083, 0.25, 0.5083, 0.25, 0.5041, 0.5, 0.5, 0.5, 0.5041, 0.625, 0.5041, 0.625, 0.5, 0.375, 0.5, 0.375, 0.5041, 0.5, 0.5041, 0.5, 0.5, 0.375, 0.5041, 0.375, 0.5083, 0.5, 0.5083, 0.5, 0.5041, 0.625, 0.2479, 0.625, 0.25, 0.625, 0.25, 0.625, 0.2459, 0.625, 0.5124, 0.625, 0.5124, 0.625, 0.5083, 0.625, 0.5083, 0.625, 0.5166, 0.625, 0.5166, 0.625, 0.5124, 0.625, 0.5124, 0.625, 0.5166, 0.625, 0.5166, 0.625, 0.5124, 0.625, 0.5124, 0.625, 0.5124, 0.625, 0.5124, 0.625, 0.5083, 0.625, 0.5083, 0.625, 0.5166, 0.625, 0.5166, 0.625, 0.5124, 0.625, 0.5124, 0.625, 0.5166, 0.625, 0.5166, 0.625, 0.5124, 0.625, 0.5124, 0.3125, 0.125, 0.5312, 0.251, 0.4375, 0.2521, 0.0, 0.0, 0.625, 0.25, 0.625, 0.25, 0.5312, 0.251, 0.3125, 0.125, 0.625, 0.25, 0.625, 0.25, 0.75, 0.3771, 0.5312, 0.251, 0.75, 0.5166, 0.75, 0.625, 0.625, 0.625, 0.625, 0.5166, 0.875, 0.5166, 0.875, 0.625, 0.75, 0.625, 0.75, 0.5166, 0.875, 0.625, 0.875, 0.7334, 0.75, 0.7334, 0.75, 0.625, 0.75, 0.7334, 0.75, 0.7334, 0.625, 0.7334, 0.625, 0.7334, 0.875, 0.7334, 0.875, 0.7334, 0.75, 0.7334, 0.75, 0.7334, 0.875, 0.7334, 0.875, 0.7334, 0.75, 0.7334, 0.75, 0.7334, 0.625, 0.7334, 0.625, 0.7334, 0.625, 0.7334, 0.625, 0.7334, 0.625, 0.7334, 0.625, 0.7334, 0.625, 0.7334, 0.625, 0.7334, 0.625, 0.7334, 0.625, 0.7334, 0.625, 0.7334, 0.625, 0.7334, 0.75, 0.7334, 0.75, 0.7334, 0.875, 0.7334, 0.875, 0.7334, 0.625, 0.7334, 0.625, 0.7334, 0.75, 0.7334, 0.75, 0.7334, 0.625, 0.7334, 0.625, 0.7334, 0.75, 0.7334, 0.75, 0.7334, 0.625, 0.5124, 0.625, 0.5124, 0.625, 0.5083, 0.625, 0.5083, 0.625, 0.5166, 0.625, 0.5166, 0.625, 0.5124, 0.625, 0.5124, 0.625, 0.5166, 0.625, 0.5166, 0.625, 0.5124, 0.625, 0.5124, 0.75, 0.7334, 0.75, 0.7334, 0.875, 0.7334, 0.875, 0.7334, 0.625, 0.7334, 0.625, 0.7334, 0.75, 0.7334, 0.75, 0.7334, 0.625, 0.7334, 0.625, 0.7334, 0.75, 0.7334, 0.75, 0.7334, 0.75, 0.7334, 0.75, 0.7334, 0.625, 0.7334, 0.625, 0.7334, 0.875, 0.7334, 0.875, 0.7334, 0.75, 0.7334, 0.75, 0.7334, 0.875, 0.7334, 0.875, 0.7334, 0.75, 0.7334, 0.75, 0.7334, 0.625, 0.01656, 0.625, 0.01656, 0.625, 0.01656, 0.625, 0.01656, 0.625, 0.01656, 0.625, 0.01656, 0.625, 0.01656, 0.625, 0.01656, 0.625, 0.01656, 0.625, 0.01656, 0.625, 0.01656, 0.625, 0.01656, 0.75, 0.7334, 0.75, 0.7334, 0.625, 0.7334, 0.625, 0.7334, 0.875, 0.7334, 0.875, 0.7334, 0.75, 0.7334, 0.75, 0.7334, 0.875, 0.7334, 0.875, 0.7334, 0.75, 0.7334, 0.75, 0.7334, 0.625, 0.7334, 0.625, 0.7334, 0.625, 0.7334, 0.625, 0.7334, 0.625, 0.7334, 0.625, 0.7334, 0.625, 0.7334, 0.625, 0.7334, 0.625, 0.7334, 0.625, 0.7334, 0.625, 0.7334, 0.625, 0.7334, 0.75, 0.7334, 0.75, 0.7334, 0.875, 0.7334, 0.875, 0.7334, 0.625, 0.7334, 0.625, 0.7334, 0.75, 0.7334, 0.75, 0.7334, 0.625, 0.7334, 0.625, 0.7334, 0.75, 0.7334, 0.75, 0.7334, 0.625, 0.7334, 0.625, 0.7334, 0.625, 0.7334, 0.625, 0.7334, 0.625, 0.7334, 0.625, 0.7334, 0.625, 0.7334, 0.625, 0.7334, 0.625, 0.7334, 0.625, 0.7334, 0.625, 0.7334, 0.625, 0.7334, 0.75, 0.7334, 0.75, 0.7334, 0.625, 0.7334, 0.625, 0.7334, 0.875, 0.7334, 0.875, 0.7334, 0.75, 0.7334, 0.75, 0.7334, 0.875, 0.7334, 0.875, 0.7334, 0.75, 0.7334, 0.75, 0.7334, 0.625, 0.7334, 0.625, 0.7334, 0.625, 0.7334, 0.625, 0.7334, 0.625, 0.7334, 0.625, 0.7334, 0.625, 0.7334, 0.625, 0.7334, 0.625, 0.7334, 0.625, 0.7334, 0.625, 0.7334, 0.625, 0.7334, 0.75, 0.7334, 0.75, 0.7334, 0.875, 0.7334, 0.875, 0.7334, 0.625, 0.7334, 0.625, 0.7334, 0.75, 0.7334, 0.75, 0.7334, 0.625, 0.7334, 0.625, 0.7334, 0.75, 0.7334, 0.75, 0.7334, 0.75, 0.7334, 0.75, 0.7334, 0.875, 0.7334, 0.875, 0.7334, 0.625, 0.7334, 0.625, 0.7334, 0.75, 0.7334, 0.75, 0.7334, 0.625, 0.7334, 0.625, 0.7334, 0.75, 0.7334, 0.75, 0.7334, 0.75, 0.7334, 0.75, 0.7334, 0.625, 0.7334, 0.625, 0.7334, 0.875, 0.7334, 0.875, 0.7334, 0.75, 0.7334, 0.75, 0.7334, 0.875, 0.7334, 0.875, 0.7334, 0.75, 0.7334, 0.75, 0.7334, 0.625, 0.01656, 0.625, 0.01656, 0.625, 0.01656, 0.625, 0.01656, 0.625, 0.01656, 0.625, 0.01656, 0.625, 0.01656, 0.625, 0.01656, 0.625, 0.01656, 0.625, 0.01656, 0.625, 0.01656, 0.625, 0.01656, 0.625, 0.01656, 0.625, 0.01656, 0.625, 0.01656, 0.625, 0.01656, 0.625, 0.01656, 0.625, 0.01656, 0.625, 0.01656, 0.625, 0.01656, 0.625, 0.01656, 0.625, 0.01656, 0.625, 0.01656, 0.625, 0.01656, 0.625, 0.375, 0.625, 0.375, 0.625, 0.5, 0.625, 0.5, 0.625, 0.25, 0.625, 0.25, 0.625, 0.375, 0.625, 0.375, 0.625, 0.25, 0.625, 0.25, 0.625, 0.375, 0.625, 0.375, 0.625, 0.5, 0.625, 0.5, 0.625, 0.5, 0.625, 0.5, 0.625, 0.5, 0.625, 0.5, 0.625, 0.5, 0.625, 0.5, 0.625, 0.5, 0.625, 0.5, 0.625, 0.5, 0.625, 0.5, 0.625, 0.375, 0.625, 0.375, 0.625, 0.25, 0.625, 0.25, 0.625, 0.5, 0.625, 0.5, 0.625, 0.375, 0.625, 0.375, 0.625, 0.5, 0.625, 0.5, 0.625, 0.375, 0.625, 0.375, 0.625, 0.5, 0.625, 0.5, 0.625, 0.5, 0.625, 0.5, 0.625, 0.5, 0.625, 0.5, 0.625, 0.5, 0.625, 0.5, 0.625, 0.5, 0.625, 0.5, 0.625, 0.5, 0.625, 0.5, 0.625, 0.375, 0.625, 0.375, 0.625, 0.25, 0.625, 0.25, 0.625, 0.5, 0.625, 0.5, 0.625, 0.375, 0.625, 0.375, 0.625, 0.5, 0.625, 0.5, 0.625, 0.375, 0.625, 0.375, 0.625, 0.375, 0.625, 0.375, 0.625, 0.25, 0.625, 0.25, 0.625, 0.5, 0.625, 0.5, 0.625, 0.375, 0.625, 0.375, 0.625, 0.5, 0.625, 0.5, 0.625, 0.375, 0.625, 0.375, 0.625, 0.375, 0.625, 0.375, 0.625, 0.5, 0.625, 0.5, 0.625, 0.25, 0.625, 0.25, 0.625, 0.375, 0.625, 0.375, 0.625, 0.25, 0.625, 0.25, 0.625, 0.375, 0.625, 0.375, 0.625, 0.375, 0.625, 0.375, 0.625, 0.5, 0.625, 0.5, 0.625, 0.25, 0.625, 0.25, 0.625, 0.375, 0.625, 0.375, 0.625, 0.25, 0.625, 0.25, 0.625, 0.375, 0.625, 0.375, 0.625, 0.5, 0.625, 0.5, 0.625, 0.5, 0.625, 0.5, 0.625, 0.5, 0.625, 0.5, 0.625, 0.5, 0.625, 0.5, 0.625, 0.5, 0.625, 0.5, 0.625, 0.5, 0.625, 0.5, 0.625, 0.375, 0.625, 0.375, 0.625, 0.25, 0.625, 0.25, 0.625, 0.5, 0.625, 0.5, 0.625, 0.375, 0.625, 0.375, 0.625, 0.5, 0.625, 0.5, 0.625, 0.375, 0.625, 0.375, 0.625, 0.375, 0.625, 0.375, 0.625, 0.5, 0.625, 0.5, 0.625, 0.25, 0.625, 0.25, 0.625, 0.375, 0.625, 0.375, 0.625, 0.25, 0.625, 0.25, 0.625, 0.375, 0.625, 0.375, 0.625, 0.5, 0.625, 0.5, 0.625, 0.5, 0.625, 0.5, 0.625, 0.5, 0.625, 0.5, 0.625, 0.5, 0.625, 0.5, 0.625, 0.5, 0.625, 0.5, 0.625, 0.5, 0.625, 0.5, 0.625, 0.5, 0.625, 0.5, 0.625, 0.5, 0.625, 0.5, 0.625, 0.5, 0.625, 0.5, 0.625, 0.5, 0.625, 0.5, 0.625, 0.5, 0.625, 0.5, 0.625, 0.5, 0.625, 0.5, 0.625, 0.25, 0.625, 0.25, 0.625, 0.25, 0.625, 0.25, 0.625, 0.25, 0.625, 0.25, 0.625, 0.25, 0.625, 0.25, 0.625, 0.25, 0.625, 0.25, 0.625, 0.25, 0.625, 0.25, 0.625, 0.375, 0.625, 0.375, 0.625, 0.25, 0.625, 0.25, 0.625, 0.5, 0.625, 0.5, 0.625, 0.375, 0.625, 0.375, 0.625, 0.5, 0.625, 0.5, 0.625, 0.375, 0.625, 0.375, 0.625, 0.5041, 0.625, 0.5041, 0.625, 0.5, 0.625, 0.5, 0.625, 0.5083, 0.625, 0.5083, 0.625, 0.5041, 0.625, 0.5041, 0.625, 0.5083, 0.625, 0.5083, 0.625, 0.5041, 0.625, 0.5041, 0.75, 0.5166, 0.75, 0.5166, 0.625, 0.5166, 0.625, 0.5166, 0.875, 0.5166, 0.875, 0.5166, 0.75, 0.5166, 0.75, 0.5166, 0.875, 0.5166, 0.875, 0.5166, 0.75, 0.5166, 0.75, 0.5166, 0.625, 0.5124, 0.625, 0.6229, 0.625, 0.6209, 0.625, 0.5083, 0.625, 0.5166, 0.625, 0.625, 0.625, 0.6229, 0.625, 0.5124, 0.625, 0.625, 0.625, 0.7334, 0.625, 0.7334, 0.625, 0.6229, 0.625, 0.375, 0.625, 0.375, 0.625, 0.25, 0.625, 0.25, 0.625, 0.5, 0.625, 0.5, 0.625, 0.375, 0.625, 0.375, 0.625, 0.5, 0.625, 0.5, 0.625, 0.375, 0.625, 0.375, 0.75, 0.5166, 0.75, 0.5166, 0.625, 0.5166, 0.625, 0.5166, 0.875, 0.5166, 0.875, 0.5166, 0.75, 0.5166, 0.75, 0.5166, 0.875, 0.5166, 0.875, 0.5166, 0.75, 0.5166, 0.75, 0.5166, 0.625, 0.2376, 0.625, 0.2376, 0.625, 0.2334, 0.625, 0.2334, 0.625, 0.2417, 0.625, 0.2417, 0.625, 0.2376, 0.625, 0.2376, 0.625, 0.2417, 0.625, 0.2417, 0.625, 0.2376, 0.625, 0.2376, 0.625, 0.2376, 0.625, 0.2376, 0.625, 0.2334, 0.625, 0.2334, 0.625, 0.2417, 0.625, 0.2417, 0.625, 0.2376, 0.625, 0.2376, 0.625, 0.2417, 0.625, 0.2417, 0.625, 0.2376, 0.625, 0.2376, 0.625, 0.5041, 0.625, 0.5041, 0.625, 0.5, 0.625, 0.5, 0.625, 0.5083, 0.625, 0.5083, 0.625, 0.5041, 0.625, 0.5041, 0.625, 0.5083, 0.625, 0.5083, 0.625, 0.5041, 0.625, 0.5041, 0.625, 0.375, 0.625, 0.375, 0.625, 0.25, 0.625, 0.25, 0.625, 0.5, 0.625, 0.5, 0.625, 0.375, 0.625, 0.375, 0.625, 0.5, 0.625, 0.5, 0.625, 0.375, 0.625, 0.375, 0.75, 0.5166, 0.75, 0.5166, 0.625, 0.5166, 0.625, 0.5166, 0.875, 0.5166, 0.875, 0.5166, 0.75, 0.5166, 0.75, 0.5166, 0.875, 0.5166, 0.875, 0.5166, 0.75, 0.5166, 0.75, 0.5166, 0.625, 0.5041, 0.625, 0.5041, 0.625, 0.5, 0.625, 0.5, 0.625, 0.5083, 0.625, 0.5083, 0.625, 0.5041, 0.625, 0.5041, 0.625, 0.5083, 0.625, 0.5083, 0.625, 0.5041, 0.625, 0.5041, 0.75, 0.75, 0.75, 0.75, 0.875, 0.75, 0.875, 0.75, 0.625, 0.75, 0.625, 0.75, 0.75, 0.75, 0.75, 0.75, 0.625, 0.75, 0.625, 0.75, 0.75, 0.75, 0.75, 0.75, 0.625, 0.75, 0.625, 0.75, 0.625, 0.75, 0.625, 0.75, 0.625, 0.75, 0.625, 0.75, 0.625, 0.75, 0.625, 0.75, 0.625, 0.75, 0.625, 0.75, 0.625, 0.75, 0.625, 0.75, 0.625, 0.875, 0.625, 0.875, 0.625, 0.75, 0.625, 0.75, 0.625, 1.0, 0.625, 1.0, 0.625, 0.875, 0.625, 0.875, 0.625, 1.0, 0.625, 1.0, 0.625, 0.875, 0.625, 0.875, 0.625, 0.875, 0.625, 0.875, 0.625, 0.75, 0.625, 0.75, 0.625, 1.0, 0.625, 1.0, 0.625, 0.875, 0.625, 0.875, 0.625, 1.0, 0.625, 1.0, 0.625, 0.875, 0.625, 0.875, 0.75, 0.75, 0.75, 0.75, 0.875, 0.75, 0.875, 0.75, 0.625, 0.75, 0.625, 0.75, 0.75, 0.75, 0.75, 0.75, 0.625, 0.75, 0.625, 0.75, 0.75, 0.75, 0.75, 0.75, 0.625, 0.75, 0.625, 0.75, 0.625, 0.75, 0.625, 0.75, 0.625, 0.75, 0.625, 0.75, 0.625, 0.75, 0.625, 0.75, 0.625, 0.75, 0.625, 0.75, 0.625, 0.75, 0.625, 0.75, 0.625, 0.875, 0.625, 0.875, 0.625, 0.75, 0.625, 0.75, 0.625, 1.0, 0.625, 1.0, 0.625, 0.875, 0.625, 0.875, 0.625, 1.0, 0.625, 1.0, 0.625, 0.875, 0.625, 0.875, 0.0, 0.0, 0.07812, 0.001035, 0.1562, 0.00207, 0.0, 0.0, 0.0, 0.0, 0.0, 0.0, 0.07812, 0.001035, 0.0, 0.0, 0.0, 0.0, 0.0, 0.0, 0.1562, 0.00207, 0.07812, 0.001035, 0.625, 0.01242, 0.625, 0.01242, 0.625, 0.008279, 0.625, 0.008279, 0.625, 0.01656, 0.625, 0.01656, 0.625, 0.01242, 0.625, 0.01242, 0.625, 0.01656, 0.625, 0.01656, 0.625, 0.01242, 0.625, 0.01242, 0.25, 0.7334, 0.25, 0.7376, 0.375, 0.7376, 0.375, 0.7334, 0.125, 0.7334, 0.125, 0.7376, 0.25, 0.7376, 0.25, 0.7334, 0.125, 0.7376, 0.125, 0.7417, 0.25, 0.7417, 0.25, 0.7376, 0.5, 0.7334, 0.5, 0.7376, 0.625, 0.7376, 0.625, 0.7334, 0.375, 0.7334, 0.375, 0.7376, 0.5, 0.7376, 0.5, 0.7334, 0.375, 0.7376, 0.375, 0.7417, 0.5, 0.7417, 0.5, 0.7376, 0.625, 0.01242, 0.625, 0.01242, 0.625, 0.008279, 0.625, 0.008279, 0.625, 0.01656, 0.625, 0.01656, 0.625, 0.01242, 0.625, 0.01242, 0.625, 0.01656, 0.625, 0.01656, 0.625, 0.01242, 0.625, 0.01242, 0.625, 0.7459, 0.625, 0.7459, 0.625, 0.7417, 0.625, 0.7417, 0.625, 0.75, 0.625, 0.75, 0.625, 0.7459, 0.625, 0.7459, 0.625, 0.75, 0.625, 0.75, 0.625, 0.7459, 0.625, 0.7459, 0.625, 0.7459, 0.625, 0.7459, 0.625, 0.7417, 0.625, 0.7417, 0.625, 0.75, 0.625, 0.75, 0.625, 0.7459, 0.625, 0.7459, 0.625, 0.75, 0.625, 0.75, 0.625, 0.7459, 0.625, 0.7459, 0.625, 0.7459, 0.625, 0.7459, 0.625, 0.7417, 0.625, 0.7417, 0.625, 0.75, 0.625, 0.75, 0.625, 0.7459, 0.625, 0.7459, 0.625, 0.75, 0.625, 0.75, 0.625, 0.7459, 0.625, 0.7459, 0.625, 0.01242, 0.625, 0.01242, 0.625, 0.008279, 0.625, 0.008279, 0.625, 0.01656, 0.625, 0.01656, 0.625, 0.01242, 0.625, 0.01242, 0.625, 0.01656, 0.625, 0.01656, 0.625, 0.01242, 0.625, 0.01242, 0.75, 0.7334, 0.75, 0.7376, 0.875, 0.7376, 0.875, 0.7334, 0.625, 0.7334, 0.625, 0.7376, 0.75, 0.7376, 0.75, 0.7334, 0.625, 0.7376, 0.625, 0.7417, 0.75, 0.7417, 0.75, 0.7376, 0.625, 0.7459, 0.625, 0.7459, 0.625, 0.7417, 0.625, 0.7417, 0.625, 0.75, 0.625, 0.75, 0.625, 0.7459, 0.625, 0.7459, 0.625, 0.75, 0.625, 0.75, 0.625, 0.7459, 0.625, 0.7459, 0.625, 0.7376, 0.625, 0.7376, 0.625, 0.7334, 0.625, 0.7334, 0.625, 0.7417, 0.625, 0.7417, 0.625, 0.7376, 0.625, 0.7376, 0.625, 0.7417, 0.625, 0.7417, 0.625, 0.7376, 0.625, 0.7376, 0.625, 0.7334, 0.625, 0.7334, 0.625, 0.7334, 0.625, 0.7334, 0.625, 0.7334, 0.625, 0.7334, 0.625, 0.7334, 0.625, 0.7334, 0.625, 0.7334, 0.625, 0.7334, 0.625, 0.7334, 0.625, 0.7334, 0.625, 0.008279, 0.625, 0.008279, 0.625, 0.008279, 0.625, 0.008279, 0.625, 0.008279, 0.625, 0.008279, 0.625, 0.008279, 0.625, 0.008279, 0.625, 0.008279, 0.625, 0.008279, 0.625, 0.008279, 0.625, 0.008279, 0.625, 0.875, 0.625, 0.875, 0.625, 0.75, 0.625, 0.75, 0.625, 1.0, 0.625, 1.0, 0.625, 0.875, 0.625, 0.875, 0.625, 1.0, 0.625, 1.0, 0.625, 0.875, 0.625, 0.875, 0.625, 0.008279, 0.625, 0.006209, 0.625, 0.006209, 0.625, 0.008279, 0.625, 0.008279, 0.625, 0.006209, 0.625, 0.006209, 0.625, 0.008279, 0.625, 0.006209, 0.625, 0.004139, 0.625, 0.004139, 0.625, 0.006209, 0.625, 0.7376, 0.625, 0.7376, 0.625, 0.7334, 0.625, 0.7334, 0.625, 0.7417, 0.625, 0.7417, 0.625, 0.7376, 0.625, 0.7376, 0.625, 0.7417, 0.625, 0.7417, 0.625, 0.7376, 0.625, 0.7376, 0.625, 0.7376, 0.625, 0.7376, 0.625, 0.7334, 0.625, 0.7334, 0.625, 0.7417, 0.625, 0.7417, 0.625, 0.7376, 0.625, 0.7376, 0.625, 0.7417, 0.625, 0.7417, 0.625, 0.7376, 0.625, 0.7376, 0.75, 0.7334, 0.75, 0.7334, 0.875, 0.7334, 0.875, 0.7334, 0.625, 0.7334, 0.625, 0.7334, 0.75, 0.7334, 0.75, 0.7334, 0.625, 0.7334, 0.625, 0.7334, 0.75, 0.7334, 0.75, 0.7334, 0.625, 0.875, 0.625, 0.875, 0.625, 0.75, 0.625, 0.75, 0.625, 1.0, 0.625, 1.0, 0.625, 0.875, 0.625, 0.875, 0.625, 1.0, 0.625, 1.0, 0.625, 0.875, 0.625, 0.875, 0.75, 0.7334, 0.75, 0.7334, 0.875, 0.7334, 0.875, 0.7334, 0.625, 0.7334, 0.625, 0.7334, 0.75, 0.7334, 0.75, 0.7334, 0.625, 0.7334, 0.625, 0.7334, 0.75, 0.7334, 0.75, 0.7334, 0.625, 0.2376, 0.625, 0.2376, 0.625, 0.2334, 0.625, 0.2334, 0.625, 0.2417, 0.625, 0.2417, 0.625, 0.2376, 0.625, 0.2376, 0.625, 0.2417, 0.625, 0.2417, 0.625, 0.2376, 0.625, 0.2376, 0.75, 0.5166, 0.75, 0.5166, 0.625, 0.5166, 0.625, 0.5166, 0.875, 0.5166, 0.875, 0.5166, 0.75, 0.5166, 0.75, 0.5166, 0.875, 0.5166, 0.875, 0.5166, 0.75, 0.5166, 0.75, 0.5166, 0.625, 0.375, 0.625, 0.375, 0.625, 0.25, 0.625, 0.25, 0.625, 0.5, 0.625, 0.5, 0.625, 0.375, 0.625, 0.375, 0.625, 0.5, 0.625, 0.5, 0.625, 0.375, 0.625, 0.375, 0.625, 0.2376, 0.625, 0.2376, 0.625, 0.2334, 0.625, 0.2334, 0.625, 0.2417, 0.625, 0.2417, 0.625, 0.2376, 0.625, 0.2376, 0.625, 0.2417, 0.625, 0.2417, 0.625, 0.2376, 0.625, 0.2376, 0.625, 0.7376, 0.625, 0.7376, 0.625, 0.7334, 0.625, 0.7334, 0.625, 0.7417, 0.625, 0.7417, 0.625, 0.7376, 0.625, 0.7376, 0.625, 0.7417, 0.625, 0.7417, 0.625, 0.7376, 0.625, 0.7376, 0.625, 0.875, 0.625, 0.875, 0.625, 0.75, 0.625, 0.75, 0.625, 1.0, 0.625, 1.0, 0.625, 0.875, 0.625, 0.875, 0.625, 1.0, 0.625, 1.0, 0.625, 0.875, 0.625, 0.875, 0.75, 0.7334, 0.75, 0.7334, 0.875, 0.7334, 0.875, 0.7334, 0.625, 0.7334, 0.625, 0.7334, 0.75, 0.7334, 0.75, 0.7334, 0.625, 0.7334, 0.625, 0.7334, 0.75, 0.7334, 0.75, 0.7334, 0.625, 0.008279, 0.625, 0.008279, 0.625, 0.008279, 0.625, 0.008279, 0.625, 0.008279, 0.625, 0.008279, 0.625, 0.008279, 0.625, 0.008279, 0.625, 0.008279, 0.625, 0.008279, 0.625, 0.008279, 0.625, 0.008279, 0.5, 0.5083, 0.5, 0.5124, 0.625, 0.5124, 0.625, 0.5083, 0.375, 0.5083, 0.375, 0.5124, 0.5, 0.5124, 0.5, 0.5083, 0.375, 0.5124, 0.375, 0.5166, 0.5, 0.5166, 0.5, 0.5124, 0.25, 0.5083, 0.25, 0.5124, 0.375, 0.5124, 0.375, 0.5083, 0.125, 0.5083, 0.125, 0.5124, 0.25, 0.5124, 0.25, 0.5083, 0.125, 0.5124, 0.125, 0.5166, 0.25, 0.5166, 0.25, 0.5124, 0.625, 0.5041, 0.625, 0.5041, 0.625, 0.5, 0.625, 0.5, 0.625, 0.5083, 0.625, 0.5083, 0.625, 0.5041, 0.625, 0.5041, 0.625, 0.5083, 0.625, 0.5083, 0.625, 0.5041, 0.625, 0.5041, 0.75, 0.5166, 0.75, 0.625, 0.875, 0.625, 0.875, 0.5166, 0.625, 0.5166, 0.625, 0.625, 0.75, 0.625, 0.75, 0.5166, 0.625, 0.625, 0.625, 0.7334, 0.75, 0.7334, 0.75, 0.625, 0.25, 0.5166, 0.25, 0.625, 0.375, 0.625, 0.375, 0.5166, 0.125, 0.5166, 0.125, 0.625, 0.25, 0.625, 0.25, 0.5166, 0.125, 0.625, 0.125, 0.7334, 0.25, 0.7334, 0.25, 0.625, 0.5, 0.5166, 0.5, 0.625, 0.625, 0.625, 0.625, 0.5166, 0.375, 0.5166, 0.375, 0.625, 0.5, 0.625, 0.5, 0.5166, 0.375, 0.625, 0.375, 0.7334, 0.5, 0.7334, 0.5, 0.625, 0.5, 0.25, 0.5, 0.375, 0.625, 0.375, 0.625, 0.25, 0.375, 0.25, 0.375, 0.375, 0.5, 0.375, 0.5, 0.25, 0.375, 0.375, 0.375, 0.5, 0.5, 0.5, 0.5, 0.375, 0.5, 0.7417, 0.5, 0.7459, 0.625, 0.7459, 0.625, 0.7417, 0.375, 0.7417, 0.375, 0.7459, 0.5, 0.7459, 0.5, 0.7417, 0.375, 0.7459, 0.375, 0.75, 0.5, 0.75, 0.5, 0.7459, 0.25, 0.7417, 0.25, 0.7459, 0.375, 0.7459, 0.375, 0.7417, 0.125, 0.7417, 0.125, 0.7459, 0.25, 0.7459, 0.25, 0.7417, 0.125, 0.7459, 0.125, 0.75, 0.25, 0.75, 0.25, 0.7459, 0.5, 0.75, 0.5, 0.875, 0.625, 0.875, 0.625, 0.75, 0.375, 0.75, 0.375, 0.875, 0.5, 0.875, 0.5, 0.75, 0.375, 0.875, 0.375, 1.0, 0.5, 1.0, 0.5, 0.875, 0.625, 0.004139, 0.625, 0.004139, 0.625, 0.004139, 0.625, 0.004139, 0.625, 0.004139, 0.625, 0.004139, 0.625, 0.004139, 0.625, 0.004139, 0.625, 0.004139, 0.625, 0.004139, 0.625, 0.004139, 0.625, 0.004139, 0.0, 0.0, 0.0, 0.0, 0.625, 1.0, 0.625, 1.0, 0.5, 1.0, 0.375, 1.0, 0.1875, 0.5, 0.0, 0.0, 0.3125, 0.5, 0.625, 1.0, 0.375, 1.0, 0.5, 1.0, 0.625, 1.0, 0.625, 1.0, 0.625, 1.0, 0.3125, 0.5, 0.0, 0.0, 0.1875, 0.5, 0.625, 0.5, 0.0, 0.0, 0.625, 0.375, 0.625, 0.5, 0.625, 0.25, 0.75, 0.375, 0.875, 0.5, 0.625, 0.375, 0.3125, 0.1229, 0.0, 0.0, 0.0, 0.0, 0.625, 0.2459, 0.625, 0.25, 0.625, 0.25, 0.625, 0.25, 0.0, 0.0, 0.0, 0.0, 0.0, 0.0, 0.0, 0.0, 0.625, 0.25, 0.625, 0.2479, 0.625, 0.25, 0.625, 0.25, 0.625, 0.25, 0.625, 0.25, 0.625, 0.25, 0.625, 0.25, 0.625, 0.25, 0.625, 0.25, 0.625, 0.25, 0.625, 0.25, 0.625, 0.25, 0.625, 0.25, 0.0, 0.0, 0.625, 0.25, 0.625, 0.25, 0.625, 0.375, 0.625, 0.5, 0.625, 0.5, 0.625, 0.25, 0.625, 0.25, 0.625, 0.25, 0.625, 0.25, 0.625, 0.25, 0.625, 0.25, 0.625, 0.5, 0.625, 0.5, 0.625, 0.375, 0.625, 0.375, 0.625, 0.25, 0.625, 0.25, 0.625, 0.25, 0.625, 0.25, 0.625, 0.375, 0.625, 0.25, 0.625, 0.25, 0.625, 0.375, 0.625, 0.375, 0.625, 0.25, 0.625, 0.25, 0.625, 0.375, 0.625, 0.5, 0.625, 0.25, 0.625, 0.25, 0.625, 0.25, 0.625, 0.25])
me_cube.materials.append(mat_material)
me_cube.use_mirror_vertex_groups = False
me_cube.update()

# ---- objects
ob_cube = bpy.data.objects.new('Cube', me_cube)
ob_empty_noimp = bpy.data.objects.new('Empty_noimp', None)
ob_empty1_noimp = bpy.data.objects.new('Empty1_noimp', None)

# ---- transforms, parenting, visibility, modifiers, constraints
ob_cube.location = (0.0, 0.0, 0.0)
ob_cube.lock_rotations_4d = False
ob_cube.empty_display_type = 'ARROWS'
ob_cube.lineart.crease_threshold = 0.0
_m = ob_cube.modifiers.new('Mirror', 'MIRROR')
_m.use_clip = True
ob_empty_noimp.location = (-6.104, 0.001087, 4.125e-05)
ob_empty_noimp.rotation_euler = (1.571, -0.0, 1.571)
ob_empty_noimp.scale = (0.6736, 0.6736, 0.6736)
ob_empty_noimp.empty_display_type = 'IMAGE'
ob_empty_noimp.empty_display_size = 5.0
ob_empty1_noimp.location = (-0.002461, -2.389, 0.1403)
ob_empty1_noimp.rotation_euler = (1.571, 0.0, 3.142)
ob_empty1_noimp.scale = (0.4106, 0.4106, 0.4106)
ob_empty1_noimp.empty_display_type = 'IMAGE'
ob_empty1_noimp.empty_display_size = 5.0

# ---- collection membership
col_collection.objects.link(ob_cube)
col_collection.objects.link(ob_empty_noimp)
col_collection.objects.link(ob_empty1_noimp)

# ---- scene / render settings (as saved in the file)
scene.frame_start = 1; scene.frame_end = 250; scene.frame_set(1)
scene.render.engine = 'BLENDER_EEVEE_NEXT'
scene.cycles.sampling_pattern = 'TABULATED_SOBOL'
scene.view_settings.view_transform = 'Filmic'
bpy.context.view_layer.update()

# ---- added for rendering (the .blend has no active camera and no usable light): camera, sun
cam_auto = bpy.data.cameras.new('AutoCamera')
cam_auto.lens = 50.0
cam_auto.sensor_width = 36.0
cam_auto.clip_end = 1000.0
ob_auto_camera = bpy.data.objects.new('AutoCamera', cam_auto)
scene.collection.objects.link(ob_auto_camera)
ob_auto_camera.location = (3.26352, -3.87372, 2.75528)
ob_auto_camera.rotation_euler = (1.09748, -7.21219e-08, 0.694738)
scene.camera = ob_auto_camera
light_auto_sun = bpy.data.lights.new('AutoSun', 'SUN')
light_auto_sun.energy = 3.0
light_auto_sun.angle = 0.0523599
ob_auto_sun = bpy.data.objects.new('AutoSun', light_auto_sun)
scene.collection.objects.link(ob_auto_sun)
ob_auto_sun.rotation_euler = (0.872665, 0.174533, 0.523599)
bpy.context.view_layer.update()
